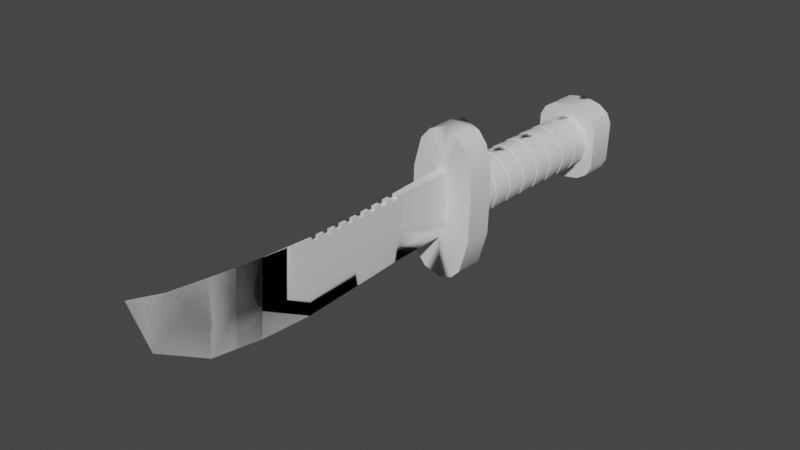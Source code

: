 # Source: Knive.blend  (saved by Blender 2.82.7; exported with 4.5.12 LTS)
import bpy
from mathutils import Matrix  # noqa: F401  (used for matrix-valued properties, if any)

bpy.ops.wm.read_factory_settings(use_empty=True)
scene = bpy.context.scene
scene.name = 'Scene'

# ---- collections
col_collection = bpy.data.collections.new('Collection'); scene.collection.children.link(col_collection)

# ---- materials (node trees are filled in below, after node groups)
mat_handle = bpy.data.materials.new('Handle')
mat_handle.alpha_threshold = 0.0
mat_handle.use_transparent_shadow = False
mat_handle.diffuse_color = (0.06611, 0.1492, 0.0146, 1.0)
mat_handle.line_color = (0.0, 0.0, 0.0, 1.0)
mat_metal = bpy.data.materials.new('Metal')
mat_metal.alpha_threshold = 0.0
mat_metal.use_transparent_shadow = False
mat_metal.diffuse_color = (1.0, 1.0, 1.0, 1.0)
mat_metal.roughness = 0.2413
mat_metal.metallic = 1.0
mat_metal.line_color = (0.0, 0.0, 0.0, 1.0)

# ---- node groups
ng_auto_smooth = bpy.data.node_groups.new('Auto Smooth', 'GeometryNodeTree')
_s = ng_auto_smooth.interface.new_socket(name='Geometry', in_out='OUTPUT', socket_type='NodeSocketGeometry')
_s = ng_auto_smooth.interface.new_socket(name='Geometry', in_out='INPUT', socket_type='NodeSocketGeometry')
_s = ng_auto_smooth.interface.new_socket(name='Angle', in_out='INPUT', socket_type='NodeSocketFloat')
_s.subtype = 'ANGLE'
_s.min_value = 0.0
_s.max_value = 3.142
ng_auto_smooth.is_modifier = True
_N = ng_auto_smooth.nodes; _L = ng_auto_smooth.links
n0 = _N.new('NodeGroupOutput'); n0.name = 'Group Output'; n0.location = (480, -100)
n1 = _N.new('NodeGroupInput'); n1.name = 'Group Input'; n1.location = (-420, -300)
n2 = _N.new('NodeGroupInput'); n2.name = 'Group Input.001'; n2.location = (-60, -100)
n3 = _N.new('GeometryNodeSetShadeSmooth'); n3.name = 'Set Shade Smooth'; n3.location = (120, -100)
n3.domain = 'EDGE'
n4 = _N.new('GeometryNodeSetShadeSmooth'); n4.name = 'Set Shade Smooth.001'; n4.location = (300, -100)
n5 = _N.new('GeometryNodeInputMeshEdgeAngle'); n5.name = 'Edge Angle'; n5.location = (-420, -220)
n6 = _N.new('GeometryNodeInputEdgeSmooth'); n6.name = 'Is Edge Smooth'; n6.location = (-60, -160)
n7 = _N.new('GeometryNodeInputShadeSmooth'); n7.name = 'Is Face Smooth'; n7.location = (-240, -340)
n8 = _N.new('FunctionNodeBooleanMath'); n8.name = 'Boolean Math'; n8.location = (-60, -220)
n9 = _N.new('FunctionNodeCompare'); n9.name = 'Compare'; n9.location = (-240, -180)
n9.operation = 'LESS_EQUAL'
_L.new(n5.outputs[0], n9.inputs[0])
_L.new(n4.outputs[0], n0.inputs[0])
_L.new(n1.outputs[1], n9.inputs[1])
_L.new(n9.outputs[0], n8.inputs[0])
_L.new(n7.outputs[0], n8.inputs[1])
_L.new(n2.outputs[0], n3.inputs[0])
_L.new(n6.outputs[0], n3.inputs[1])
_L.new(n3.outputs[0], n4.inputs[0])
_L.new(n8.outputs[0], n3.inputs[2])
n0.is_active_output = True

# ---- material node trees
mat_handle.use_nodes = True; mat_handle.node_tree.nodes.clear()
_N = mat_handle.node_tree.nodes; _L = mat_handle.node_tree.links
n0 = _N.new('ShaderNodeOutputMaterial'); n0.name = 'Material Output'; n0.location = (300, 300)
n1 = _N.new('ShaderNodeBsdfPrincipled'); n1.name = 'Principled BSDF'; n1.location = (10, 300)
n1.distribution = 'GGX'
n1.subsurface_method = 'BURLEY'
n1.inputs[2].default_value = 0.4
n1.inputs[3].default_value = 1.45
n1.inputs[27].default_value = (0.0, 0.0, 0.0, 1.0)
n1.inputs[28].default_value = 1.0
_L.new(n1.outputs[0], n0.inputs[0])
n0.is_active_output = True
mat_metal.use_nodes = True; mat_metal.node_tree.nodes.clear()
_N = mat_metal.node_tree.nodes; _L = mat_metal.node_tree.links
n0 = _N.new('ShaderNodeOutputMaterial'); n0.name = 'Material Output'; n0.location = (300, 300)
n1 = _N.new('ShaderNodeBsdfPrincipled'); n1.name = 'Principled BSDF'; n1.location = (10, 300)
n1.distribution = 'GGX'
n1.subsurface_method = 'BURLEY'
n1.inputs[2].default_value = 0.4
n1.inputs[3].default_value = 1.45
n1.inputs[27].default_value = (0.0, 0.0, 0.0, 1.0)
n1.inputs[28].default_value = 1.0
_L.new(n1.outputs[0], n0.inputs[0])
n0.is_active_output = True

# ---- world
world_world = bpy.data.worlds.new('World'); scene.world = world_world
world_world.use_nodes = True; world_world.node_tree.nodes.clear()
_N = world_world.node_tree.nodes; _L = world_world.node_tree.links
n0 = _N.new('ShaderNodeOutputWorld'); n0.name = 'World Output'; n0.location = (300, 300)
n1 = _N.new('ShaderNodeBackground'); n1.name = 'Background'; n1.location = (10, 300)
n1.inputs[0].default_value = (0.05088, 0.05088, 0.05088, 1.0)
_L.new(n1.outputs[0], n0.inputs[0])
n0.is_active_output = True
world_world.color = (0.05088, 0.05088, 0.05088)
world_world.use_sun_shadow = False
world_world.sun_shadow_jitter_overblur = 0.0

# ---- meshes
me_cube = bpy.data.meshes.new('Cube')
me_cube.from_pydata([(0.002055, -0.1124, 0.02136), (0.002055, -0.1125, -0.00731), (0.00106, -0.148, 0.01978), (0.00106, -0.1488, -0.009578), (0.0005633, -0.1836, -0.01115), (0.0005633, -0.1824, 0.01975), (0.0, -0.1843, -0.02792), (0.0, -0.1824, 0.01975), (0.0, -0.1126, -0.02288), (0.0, -0.148, 0.01978), (0.0, -0.1492, -0.02552), (0.0, -0.1124, 0.02136), (0.0002815, -0.2177, -0.009505), (0.0002815, -0.2163, 0.02168), (0.0, -0.2184, -0.02644), (0.0, -0.2163, 0.02168), (0.0, -0.2827, 0.008952), (7.712e-05, -0.2765, 0.02784), (0.0, -0.2861, -0.00128), (0.0, -0.2766, 0.02785), (0.0, -0.2906, 0.03144), (0.0, -0.2982, 0.0334), (0.00393, -0.07518, 0.02208), (0.0, -0.07518, -0.02205), (0.0, -0.07518, 0.02208), (0.01067, -0.07518, 0.04557), (0.01036, -0.07518, -0.04652), (0.0, -0.07412, -0.05041), (0.0, -0.07412, 0.05028), (0.01067, -0.05645, 0.04557), (0.01036, -0.05645, -0.04652), (0.0, -0.05751, -0.05041), (0.0, -0.05751, 0.05028), (0.007957, -0.05645, 0.01584), (0.007957, -0.05645, -0.01597), (0.0, -0.05645, -0.01856), (0.0, -0.05645, 0.01834), (0.007957, 0.0559, 0.01584), (0.007957, 0.0559, -0.01597), (0.0, 0.0559, -0.01856), (0.0, 0.0559, 0.01834), (0.01191, 0.0559, 0.02399), (0.01191, 0.0559, -0.02412), (0.0, 0.0559, -0.02628), (0.0, 0.0559, 0.02615), (0.01191, 0.07462, 0.02399), (0.01191, 0.07462, -0.02412), (0.0, 0.07462, -0.02628), (0.0, 0.07462, 0.02615), (0.0, -0.2524, -0.02143), (0.0, -0.2506, 0.02482), (0.0003406, -0.2506, 0.02482), (0.0003406, -0.2518, -0.005156), (0.0008118, -0.1652, 0.01976), (0.0, -0.1667, -0.02672), (0.0, -0.1652, 0.01976), (0.0008118, -0.1662, -0.01036), (0.0006875, -0.1738, 0.01975), (0.0, -0.1755, -0.02732), (0.0, -0.1738, 0.01975), (0.0006875, -0.1749, -0.01076), (0.0009361, -0.1575, -0.009971), (0.0009361, -0.1566, 0.01977), (0.0, -0.1579, -0.02612), (0.0, -0.1566, 0.01977), (0.001558, -0.1302, 0.02057), (0.001558, -0.1306, -0.008444), (0.0, -0.1309, -0.0242), (0.0, -0.1302, 0.02057), (0.001309, -0.1391, 0.02017), (0.0, -0.14, -0.02486), (0.0, -0.1391, 0.02017), (0.001309, -0.1397, -0.009011), (0.001806, -0.1216, -0.007877), (0.001806, -0.1213, 0.02096), (0.0, -0.1218, -0.02354), (0.0, -0.1213, 0.02096), (0.0006221, -0.1783, 0.01975), (0.0, -0.1801, -0.02764), (0.0, -0.1783, 0.01975), (0.0006221, -0.1795, -0.01096), (0.0007497, -0.1705, -0.01056), (0.0007497, -0.1695, 0.01976), (0.0, -0.1711, -0.02702), (0.0, -0.1695, 0.01976), (0.0008739, -0.1609, 0.01977), (0.0, -0.1623, -0.02642), (0.0, -0.1609, 0.01977), (0.0008739, -0.1618, -0.01017), (0.0009982, -0.1531, -0.009774), (0.0009982, -0.1523, 0.01977), (0.0, -0.1536, -0.02582), (0.0, -0.1523, 0.01977), (0.001185, -0.1435, 0.01998), (0.0, -0.1446, -0.02519), (0.0, -0.1435, 0.01998), (0.001185, -0.1442, -0.009295), (0.001433, -0.1352, -0.008728), (0.001433, -0.1346, 0.02037), (0.0, -0.1355, -0.02453), (0.0, -0.1346, 0.02037), (0.001682, -0.1257, 0.02076), (0.0, -0.1263, -0.02387), (0.0, -0.1257, 0.02076), (0.001682, -0.1261, -0.00816), (0.001931, -0.1171, -0.007593), (0.001931, -0.1168, 0.02116), (0.0, -0.1172, -0.02321), (0.0, -0.1168, 0.02116), (0.0006221, -0.1783, 0.01975), (0.0005633, -0.1824, 0.01975), (0.0, -0.1824, 0.01975), (0.0, -0.1783, 0.01975), (0.001185, -0.1435, 0.01998), (0.00106, -0.148, 0.01978), (0.0, -0.148, 0.01978), (0.0, -0.1435, 0.01998), (0.0008739, -0.1609, 0.01977), (0.0008118, -0.1652, 0.01976), (0.0, -0.1609, 0.01977), (0.0, -0.1652, 0.01976), (0.0007497, -0.1695, 0.01976), (0.0006875, -0.1738, 0.01975), (0.0, -0.1695, 0.01976), (0.0, -0.1738, 0.01975), (0.0009982, -0.1523, 0.01977), (0.0009361, -0.1566, 0.01977), (0.0, -0.1523, 0.01977), (0.0, -0.1566, 0.01977), (0.001682, -0.1257, 0.02076), (0.001558, -0.1302, 0.02057), (0.0, -0.1257, 0.02076), (0.0, -0.1302, 0.02057), (0.001433, -0.1346, 0.02037), (0.001309, -0.1391, 0.02017), (0.0, -0.1346, 0.02037), (0.0, -0.1391, 0.02017), (0.001931, -0.1168, 0.02116), (0.001806, -0.1213, 0.02096), (0.0, -0.1168, 0.02116), (0.0, -0.1213, 0.02096), (0.0006221, -0.1783, 0.01765), (0.0005633, -0.1825, 0.01765), (0.0, -0.1823, 0.01765), (0.0, -0.1783, 0.01765), (0.001185, -0.1435, 0.01788), (0.00106, -0.1479, 0.01768), (0.0, -0.1479, 0.01768), (0.0, -0.1435, 0.01788), (0.0008739, -0.1608, 0.01767), (0.0008118, -0.1651, 0.01766), (0.0, -0.1608, 0.01767), (0.0, -0.1651, 0.01766), (0.0007497, -0.1694, 0.01766), (0.0006875, -0.1737, 0.01766), (0.0, -0.1694, 0.01766), (0.0, -0.1737, 0.01766), (0.0009982, -0.1522, 0.01768), (0.0009361, -0.1565, 0.01767), (0.0, -0.1522, 0.01768), (0.0, -0.1565, 0.01767), (0.001682, -0.1257, 0.01867), (0.001558, -0.1301, 0.01847), (0.0, -0.1257, 0.01867), (0.0, -0.1301, 0.01847), (0.001433, -0.1346, 0.01827), (0.001309, -0.139, 0.01807), (0.0, -0.1346, 0.01827), (0.0, -0.139, 0.01807), (0.001931, -0.1168, 0.01906), (0.001806, -0.1212, 0.01886), (0.0, -0.1168, 0.01906), (0.0, -0.1212, 0.01886), (0.002055, -0.1125, 0.007023), (0.0, -0.1125, -0.0007596), (0.00393, -0.07518, 1.912e-05), (0.0, -0.07518, 1.912e-05), (0.02172, -0.07518, -6.625e-05), (0.0, -0.07518, -6.625e-05), (0.02172, -0.05645, -6.625e-05), (0.0, -0.05645, -6.625e-05), (0.01697, -0.05645, -6.625e-05), (0.0, -0.05645, -6.625e-05), (0.01697, 0.0559, -6.625e-05), (0.0, 0.0559, -6.625e-05), (0.0216, 0.0559, -6.625e-05), (0.0, 0.0559, -6.625e-05), (0.0216, 0.07462, -6.625e-05), (0.0, 0.07462, -6.625e-05), (0.01067, -0.06581, 0.04557), (0.0, -0.06581, 0.05028), (0.0, -0.06581, -0.05041), (0.01036, -0.06581, -0.04652), (0.0, -0.06581, -6.625e-05), (0.02172, -0.06581, -6.625e-05), (0.002055, -0.1124, 0.01419), (0.0, -0.1125, 0.0103), (0.00393, -0.07518, 0.01105), (0.0, -0.07518, 0.01105), (0.02172, -0.07518, 0.01866), (0.02172, -0.05645, 0.01866), (0.01453, -0.05645, 0.009165), (0.0, -0.05645, 0.009296), (0.01453, 0.0559, 0.009165), (0.0, 0.0559, 0.009296), (0.0216, 0.0559, 0.01304), (0.0, 0.0559, 0.01304), (0.0216, 0.07462, 0.01304), (0.0, 0.07462, 0.01304), (0.02172, -0.06581, 0.01866), (0.0, -0.06581, 0.01866), (0.002055, -0.1125, -0.0001433), (0.0, -0.1126, -0.01182), (0.00393, -0.07518, -0.008204), (0.0, -0.07518, -0.01101), (0.02172, -0.07518, -0.01879), (0.0, -0.07518, -0.01879), (0.02172, -0.05645, -0.01879), (0.01453, -0.05645, -0.009297), (0.0, -0.05645, -0.009294), (0.01453, 0.0559, -0.009297), (0.0, 0.0559, -0.009429), (0.0216, 0.0559, -0.01317), (0.0, 0.0559, -0.01317), (0.0216, 0.07462, -0.01317), (0.0, 0.07462, -0.01317), (0.0, -0.06581, -0.01879), (0.02172, -0.06581, -0.01879), (0.0, -0.0002775, 0.01834), (0.0, -0.0002775, -0.01856), (0.007957, -0.0002775, 0.01584), (0.007957, -0.0002775, -0.01597), (0.01697, -0.0002775, -6.625e-05), (0.0, -0.0002775, -6.625e-05), (0.01453, -0.0002775, 0.009165), (0.0, -0.0002775, 0.009296), (0.0, -0.0002775, -0.009429), (0.01453, -0.0002775, -0.009297), (0.0, -0.02836, -0.01856), (0.007957, -0.02836, -0.01597), (0.0, -0.02836, 0.01834), (0.007957, -0.02836, 0.01584), (0.01697, -0.02836, -6.625e-05), (0.0, -0.02836, -6.625e-05), (0.01453, -0.02836, 0.009165), (0.0, -0.02836, 0.009296), (0.0, -0.02836, -0.009429), (0.01453, -0.02836, -0.009297), (0.0, 0.02781, 0.01834), (0.007957, 0.02781, 0.01584), (0.01697, 0.02781, -6.625e-05), (0.0, 0.02781, -6.625e-05), (0.01453, 0.02781, 0.009165), (0.0, 0.02781, 0.009296), (0.0, 0.02781, -0.009429), (0.01453, 0.02781, -0.009297), (0.0, 0.02781, -0.01856), (0.007957, 0.02781, -0.01597), (0.0, 0.06526, -0.02628), (0.01191, 0.06526, -0.02412), (0.01191, 0.06526, 0.02399), (0.0, 0.06526, 0.02615), (0.0, 0.06526, -6.625e-05), (0.0216, 0.06526, -6.625e-05), (0.0216, 0.06526, 0.01304), (0.0, 0.06526, 0.01304), (0.0, 0.06526, -0.01317), (0.0216, 0.06526, -0.01317), (0.003542, -0.05645, 0.01819), (0.003542, 0.0559, 0.01819), (0.003542, 0.02781, 0.01819), (0.003542, -0.0002775, 0.01819), (0.003542, -0.02836, 0.01819), (0.003542, -0.05645, -0.01837), (0.003542, 0.0559, -0.01837), (0.003542, 0.02781, -0.01837), (0.003542, -0.0002775, -0.01837), (0.003542, -0.02836, -0.01837), (0.0, -0.04241, -0.01856), (0.007957, -0.04241, -0.01597), (0.0, -0.04241, 0.01834), (0.007957, -0.04241, 0.01584), (0.01697, -0.04241, -6.625e-05), (0.0, -0.04241, -6.625e-05), (0.01453, -0.04241, 0.009165), (0.0, -0.04241, 0.009296), (0.0, -0.04241, -0.009361), (0.01453, -0.04241, -0.009297), (0.003542, -0.04241, 0.01819), (0.003542, -0.04241, -0.01837), (0.0, -0.01432, 0.01834), (0.007957, -0.01432, 0.01584), (0.01697, -0.01432, -6.625e-05), (0.0, -0.01432, -6.625e-05), (0.01453, -0.01432, 0.009165), (0.0, -0.01432, 0.009296), (0.0, -0.01432, -0.009429), (0.01453, -0.01432, -0.009297), (0.0, -0.01432, -0.01856), (0.007957, -0.01432, -0.01597), (0.003542, -0.01432, 0.01819), (0.003542, -0.01432, -0.01837), (0.0, 0.0139, -0.01856), (0.007957, 0.0139, -0.01597), (0.0, 0.0139, 0.01834), (0.007957, 0.0139, 0.01584), (0.01697, 0.0139, -6.625e-05), (0.0, 0.0139, -6.625e-05), (0.01453, 0.0139, 0.009165), (0.0, 0.0139, 0.009296), (0.0, 0.0139, -0.009429), (0.01453, 0.0139, -0.009297), (0.003542, 0.0139, 0.01819), (0.003542, 0.0139, -0.01837), (0.0, 0.04185, 0.01834), (0.007957, 0.04185, 0.01584), (0.01697, 0.04185, -6.625e-05), (0.0, 0.04185, -6.625e-05), (0.01453, 0.04185, 0.009165), (0.0, 0.04185, 0.009296), (0.0, 0.04185, -0.009429), (0.01453, 0.04185, -0.009297), (0.0, 0.04185, -0.01856), (0.007957, 0.04185, -0.01597), (0.003542, 0.04185, 0.01819), (0.003542, 0.04185, -0.01837), (0.0, 0.03483, -0.01856), (0.007957, 0.03483, -0.01597), (0.0, 0.03483, 0.01834), (0.007957, 0.03483, 0.01584), (0.01697, 0.03483, -6.625e-05), (0.0, 0.03483, -6.625e-05), (0.01453, 0.03483, 0.009165), (0.0, 0.03483, 0.009296), (0.0, 0.03483, -0.009429), (0.01453, 0.03483, -0.009297), (0.003542, 0.03483, 0.01819), (0.003542, 0.03483, -0.01837), (0.0, 0.04888, 0.01834), (0.007957, 0.04888, 0.01584), (0.01697, 0.04888, -6.625e-05), (0.0, 0.04888, -6.625e-05), (0.01453, 0.04888, 0.009165), (0.0, 0.04888, 0.009296), (0.0, 0.04888, -0.009429), (0.01453, 0.04888, -0.009297), (0.003542, 0.04888, 0.01819), (0.003542, 0.04888, -0.01837), (0.0, 0.04888, -0.01856), (0.007957, 0.04888, -0.01597), (0.0, 0.02086, 0.01834), (0.007957, 0.02086, 0.01584), (0.01697, 0.02086, -6.625e-05), (0.0, 0.02086, -6.625e-05), (0.01453, 0.02086, 0.009165), (0.0, 0.02086, 0.009296), (0.0, 0.02086, -0.009429), (0.01453, 0.02086, -0.009297), (0.003542, 0.02086, 0.01819), (0.003542, 0.02086, -0.01837), (0.0, 0.02086, -0.01856), (0.007957, 0.02086, -0.01597), (0.0, 0.006813, -0.01856), (0.007957, 0.006813, -0.01597), (0.0, 0.006813, 0.01834), (0.007957, 0.006813, 0.01584), (0.01697, 0.006813, -6.625e-05), (0.0, 0.006813, -6.625e-05), (0.01453, 0.006813, 0.009165), (0.0, 0.006813, 0.009296), (0.0, 0.006813, -0.009429), (0.01453, 0.006813, -0.009297), (0.003542, 0.006813, 0.01819), (0.003542, 0.006813, -0.01837), (0.0, -0.007299, 0.01834), (0.007957, -0.007299, 0.01584), (0.01697, -0.007299, -6.625e-05), (0.0, -0.007299, -6.625e-05), (0.01453, -0.007299, 0.009165), (0.0, -0.007299, 0.009296), (0.0, -0.007299, -0.009429), (0.01453, -0.007299, -0.009297), (0.003542, -0.007299, 0.01819), (0.003542, -0.007299, -0.01837), (0.0, -0.007299, -0.01856), (0.007957, -0.007299, -0.01597), (0.0, -0.02134, -0.01856), (0.007957, -0.02134, -0.01597), (0.0, -0.02134, 0.01834), (0.007957, -0.02134, 0.01584), (0.01697, -0.02134, -6.625e-05), (0.0, -0.02134, -6.625e-05), (0.01453, -0.02134, 0.009165), (0.0, -0.02134, 0.009296), (0.0, -0.02134, -0.009429), (0.01453, -0.02134, -0.009297), (0.003542, -0.02134, 0.01819), (0.003542, -0.02134, -0.01837), (0.0, -0.03539, 0.01834), (0.007957, -0.03539, 0.01584), (0.01697, -0.03539, -6.625e-05), (0.0, -0.03539, -6.625e-05), (0.01453, -0.03539, 0.009165), (0.0, -0.03539, 0.009296), (0.0, -0.03539, -0.009395), (0.01453, -0.03539, -0.009297), (0.003542, -0.03539, 0.01819), (0.003542, -0.03539, -0.01837), (0.0, -0.03539, -0.01856), (0.007957, -0.03539, -0.01597), (0.0, -0.04943, -0.01856), (0.007957, -0.04943, -0.01597), (0.0, -0.04943, 0.01834), (0.007957, -0.04943, 0.01584), (0.01697, -0.04943, -6.625e-05), (0.0, -0.04943, -6.625e-05), (0.01453, -0.04943, 0.009165), (0.0, -0.04943, 0.009296), (0.0, -0.04943, -0.009327), (0.01453, -0.04943, -0.009297), (0.003542, -0.04943, 0.01819), (0.003542, -0.04943, -0.01837), (0.01425, 0.0558, -0.008753), (0.007877, 0.05576, -0.01523), (0.003595, 0.05594, 0.01794), (0.007876, 0.05593, 0.01565), (0.003595, 0.05575, -0.01756), (0.0, 0.05575, -0.01775), (0.0, 0.0558, -0.00888), (0.0, 0.04893, 0.01804), (0.0, 0.05594, 0.01808), (0.007877, 0.04892, 0.01562), (0.01425, 0.05589, 0.009174), (0.01662, 0.05585, 0.0002104), (0.0, 0.0559, 0.009301), (0.0, 0.05585, 0.0002106), (0.01662, 0.04883, 0.0001735), (0.0, 0.04883, 0.0001737), (0.01425, 0.04888, 0.009137), (0.0, 0.04888, 0.009264), (0.0, 0.04878, -0.008917), (0.01425, 0.04878, -0.00879), (0.0, -0.007192, 0.01775), (0.0, -0.0001769, 0.01779), (0.00788, -0.007206, 0.01532), (0.00788, -0.0001906, 0.01536), (0.01663, -0.00729, -0.0001222), (0.01663, -0.0002748, -8.523e-05), (0.0, -0.007289, -0.000122), (0.0, -0.0002738, -8.505e-05), (0.01426, -0.007241, 0.008841), (0.01426, -0.0002261, 0.008878), (0.0, -0.00724, 0.008968), (0.0, -0.0002245, 0.009005), (0.0, -0.007338, -0.009212), (0.0, -0.0003231, -0.009176), (0.01426, -0.007338, -0.009085), (0.01426, -0.0003232, -0.009048), (0.0, -0.0003711, -0.01804), (0.00788, -0.000358, -0.01553), (0.003598, -0.0003704, -0.01786), (0.003598, -0.0001779, 0.01765), (0.0, -0.03525, 0.0176), (0.0, -0.02824, 0.01764), (0.007882, -0.03527, 0.01517), (0.007881, -0.02825, 0.01521), (0.01663, -0.03535, -0.00027), (0.01663, -0.02834, -0.0002331), (0.0, -0.03535, -0.0002698), (0.0, -0.02833, -0.0002329), (0.01426, -0.0353, 0.008693), (0.01426, -0.02829, 0.00873), (0.0, -0.0353, 0.008821), (0.0, -0.02828, 0.008858), (0.0, -0.0354, -0.009328), (0.0, -0.02838, -0.009323), (0.01426, -0.0354, -0.009233), (0.01426, -0.02838, -0.009196), (0.003599, -0.02824, 0.0175), (0.0036, -0.02843, -0.01801), (0.007881, -0.02842, -0.01568), (0.0, -0.02843, -0.01819), (0.0, 0.02094, 0.0179), (0.0, 0.02788, 0.01793), (0.007878, 0.02092, 0.01547), (0.007878, 0.02787, 0.01551), (0.01663, 0.02084, 2.601e-05), (0.01663, 0.02779, 6.261e-05), (0.0, 0.02084, 2.619e-05), (0.0, 0.02779, 6.279e-05), (0.01425, 0.02089, 0.008989), (0.01425, 0.02783, 0.009026), (0.0, 0.02089, 0.009117), (0.0, 0.02784, 0.009153), (0.0, 0.02079, -0.009064), (0.0, 0.02774, -0.009028), (0.01425, 0.02079, -0.008937), (0.01425, 0.02774, -0.0089), (0.0, 0.02769, -0.0179), (0.007878, 0.0277, -0.01538), (0.003596, 0.02769, -0.01771), (0.003596, 0.02788, 0.01779), (0.003598, -0.007193, 0.01761), (0.003597, 0.02094, 0.01776), (0.003595, 0.04893, 0.0179), (0.0036, -0.03525, 0.01746), (0.003598, -0.007385, -0.0179), (0.003597, 0.02074, -0.01775), (0.003595, 0.04874, -0.0176), (0.0036, -0.03545, -0.01804), (0.0, -0.04928, 0.01753), (0.0, -0.04227, 0.01756), (0.007882, -0.0493, 0.0151), (0.007882, -0.04228, 0.01514), (0.01663, -0.04938, -0.000344), (0.01663, -0.04237, -0.000307), (0.0, -0.04938, -0.0003438), (0.0, -0.04236, -0.0003068), (0.01426, -0.04933, 0.008619), (0.01426, -0.04232, 0.008656), (0.0, -0.04933, 0.008747), (0.0, -0.04232, 0.008784), (0.0, -0.04943, -0.009336), (0.0, -0.04241, -0.009332), (0.01426, -0.04943, -0.009307), (0.01426, -0.04241, -0.00927), (0.0036, -0.04928, 0.01739), (0.0036, -0.04227, 0.01742), (0.003601, -0.04948, -0.01812), (0.0036, -0.04246, -0.01808), (0.007882, -0.04245, -0.01575), (0.0, -0.04246, -0.01826), (0.0, -0.02122, 0.01767), (0.0, -0.01421, 0.01771), (0.007881, -0.02124, 0.01525), (0.00788, -0.01422, 0.01528), (0.01663, -0.02132, -0.0001961), (0.01663, -0.0143, -0.0001592), (0.0, -0.02132, -0.0001959), (0.0, -0.0143, -0.000159), (0.01426, -0.02127, 0.008767), (0.01426, -0.01426, 0.008804), (0.0, -0.02127, 0.008895), (0.0, -0.01425, 0.008931), (0.0, -0.02137, -0.009286), (0.0, -0.01435, -0.009249), (0.01426, -0.02137, -0.009159), (0.01426, -0.01435, -0.009122), (0.003599, -0.02122, 0.01753), (0.003598, -0.01421, 0.01757), (0.003599, -0.02142, -0.01797), (0.003599, -0.0144, -0.01793), (0.007881, -0.01439, -0.0156), (0.0, -0.0144, -0.01812), (0.0, 0.006907, 0.01782), (0.0, 0.01399, 0.01786), (0.007879, 0.006893, 0.0154), (0.007879, 0.01398, 0.01543), (0.01663, 0.006809, -4.791e-05), (0.01663, 0.01389, -1.059e-05), (0.0, 0.00681, -4.773e-05), (0.0, 0.01389, -1.04e-05), (0.01426, 0.006858, 0.008915), (0.01425, 0.01394, 0.008952), (0.0, 0.006859, 0.009043), (0.0, 0.01394, 0.00908), (0.0, 0.006761, -0.009138), (0.0, 0.01384, -0.009101), (0.01426, 0.006761, -0.009011), (0.01426, 0.01384, -0.008974), (0.003597, 0.006906, 0.01768), (0.003597, 0.01399, 0.01772), (0.003598, 0.006713, -0.01782), (0.003597, 0.0138, -0.01778), (0.007879, 0.01381, -0.01545), (0.0, 0.0138, -0.01797), (0.0, 0.0349, 0.01797), (0.0, 0.04191, 0.01801), (0.007878, 0.03488, 0.01554), (0.007877, 0.0419, 0.01558), (0.01662, 0.0348, 9.957e-05), (0.01662, 0.04182, 0.0001365), (0.0, 0.0348, 9.975e-05), (0.0, 0.04182, 0.0001367), (0.01425, 0.03485, 0.009063), (0.01425, 0.04186, 0.0091), (0.0, 0.03485, 0.00919), (0.0, 0.04187, 0.009227), (0.0, 0.03475, -0.008991), (0.0, 0.04177, -0.008954), (0.01425, 0.03475, -0.008863), (0.01425, 0.04177, -0.008827), (0.003596, 0.0349, 0.01783), (0.003595, 0.04191, 0.01787), (0.003596, 0.03471, -0.01767), (0.003596, 0.04172, -0.01764), (0.007878, 0.04173, -0.01531), (0.0, 0.04172, -0.01782), (0.0, 0.0347, -0.01786), (0.007878, 0.03472, -0.01534), (0.0, 0.04873, -0.01778), (0.007877, 0.04875, -0.01527), (0.0, 0.02074, -0.01793), (0.007879, 0.02076, -0.01542), (0.0, 0.006713, -0.01801), (0.007879, 0.006726, -0.01549), (0.0, -0.007386, -0.01808), (0.00788, -0.007373, -0.01557), (0.0, -0.02142, -0.01815), (0.007881, -0.0214, -0.01564), (0.0, -0.03545, -0.01823), (0.007882, -0.03543, -0.01571), (0.0, -0.04948, -0.0183), (0.007883, -0.04946, -0.01579), (0.005413, 0.0559, 0.02531), (0.005377, 0.0559, -0.02545), (0.005413, 0.07462, 0.02531), (0.005377, 0.07462, -0.02545), (0.01036, 0.07462, -6.625e-05), (0.009865, 0.07462, 0.01304), (0.00907, 0.07462, -0.01317), (0.005413, 0.06526, 0.02531), (0.005377, 0.06526, -0.02545), (0.002055, -0.1125, -0.003727), (0.00393, -0.07518, -0.01302), (0.01634, -0.07518, -0.0401), (0.01634, -0.05645, -0.0401), (0.01124, -0.05645, -0.01263), (0.0, -0.05645, -0.01393), (0.01124, 0.0559, -0.01263), (0.0, 0.0559, -0.014), (0.01847, 0.0559, -0.01966), (0.0, 0.0559, -0.01973), (0.01847, 0.07462, -0.01966), (0.0, 0.07462, -0.01973), (0.0, -0.05645, -6.625e-05), (0.01701, -0.06581, 0.03821), (0.002055, -0.1124, 0.01777), (0.00393, -0.07518, 0.01657), (0.01701, -0.07518, 0.03821), (0.01701, -0.05645, 0.03821), (0.01124, -0.05645, 0.0125), (0.0, -0.05645, 0.01382), (0.01124, 0.0559, 0.0125), (0.0, 0.0559, 0.01382), (0.01847, 0.0559, 0.01953), (0.0, 0.0559, 0.01959), (0.01847, 0.07462, 0.01953), (0.0, 0.07462, 0.01959), (0.01634, -0.06581, -0.0401), (0.0, -0.0002775, -0.014), (0.01124, -0.0002775, 0.0125), (0.01124, -0.0002775, -0.01263), (0.0, -0.0002775, 0.01382), (0.0, -0.02836, 0.01382), (0.01124, -0.02836, -0.01263), (0.01124, -0.02836, 0.0125), (0.0, -0.02836, -0.014), (0.0, 0.02781, -0.014), (0.01124, 0.02781, 0.0125), (0.01124, 0.02781, -0.01263), (0.0, 0.02781, 0.01382), (0.0, 0.06526, -0.01973), (0.01847, 0.06526, 0.01953), (0.0, 0.06526, 0.01959), (0.01847, 0.06526, -0.01966), (0.0, -0.04241, -0.01396), (0.01124, -0.04241, 0.0125), (0.01124, -0.04241, -0.01263), (0.0, -0.04241, 0.01382), (0.0, -0.01432, 0.01382), (0.01124, -0.01432, -0.01263), (0.01124, -0.01432, 0.0125), (0.0, -0.01432, -0.014), (0.0, 0.0139, 0.01382), (0.01124, 0.0139, -0.01263), (0.01124, 0.0139, 0.0125), (0.0, 0.0139, -0.014), (0.0, 0.04185, -0.014), (0.01124, 0.04185, 0.0125), (0.01124, 0.04185, -0.01263), (0.0, 0.04185, 0.01382), (0.0, 0.03483, 0.01382), (0.01124, 0.03483, -0.01263), (0.01124, 0.03483, 0.0125), (0.0, 0.03483, -0.014), (0.0, 0.04888, -0.014), (0.01124, 0.04888, 0.0125), (0.01124, 0.04888, -0.01263), (0.0, 0.04888, 0.01382), (0.0, 0.02086, 0.01382), (0.01124, 0.02086, -0.01263), (0.01124, 0.02086, 0.0125), (0.0, 0.02086, -0.014), (0.0, 0.006813, -0.014), (0.01124, 0.006813, 0.0125), (0.01124, 0.006813, -0.01263), (0.0, 0.006813, 0.01382), (0.0, -0.007299, 0.01382), (0.01124, -0.007299, -0.01263), (0.01124, -0.007299, 0.0125), (0.0, -0.007299, -0.014), (0.0, -0.02134, -0.014), (0.01124, -0.02134, 0.0125), (0.01124, -0.02134, -0.01263), (0.0, -0.02134, 0.01382), (0.0, -0.03539, -0.01398), (0.01124, -0.03539, 0.0125), (0.01124, -0.03539, -0.01263), (0.0, -0.03539, 0.01382), (0.0, -0.04943, 0.01382), (0.01124, -0.04943, -0.01263), (0.01124, -0.04943, 0.0125), (0.0, -0.04943, -0.01394), (0.01106, 0.05578, -0.01199), (0.0, 0.05577, -0.01331), (0.01106, 0.05591, 0.01241), (0.0, 0.05592, 0.01369), (0.0, -0.0003471, -0.01361), (0.01107, -0.0002083, 0.01212), (0.01107, -0.0003406, -0.01229), (0.0, -0.0002007, 0.0134), (0.0, -0.02826, 0.01325), (0.01107, -0.0284, -0.01244), (0.01107, -0.02827, 0.01197), (0.0, -0.02841, -0.01376), (0.0, 0.02771, -0.01346), (0.01107, 0.02785, 0.01227), (0.01107, 0.02772, -0.01214), (0.0, 0.02786, 0.01354), (0.0, -0.04244, -0.0138), (0.01107, -0.0423, 0.0119), (0.01107, -0.04243, -0.01251), (0.0, -0.04229, 0.01317), (0.0, -0.01423, 0.01332), (0.01107, -0.01437, -0.01236), (0.01107, -0.01424, 0.01204), (0.0, -0.01438, -0.01368), (0.0, 0.01397, 0.01347), (0.01107, 0.01383, -0.01221), (0.01107, 0.01396, 0.01219), (0.0, 0.01382, -0.01353), (0.0, 0.04174, -0.01339), (0.01107, 0.04188, 0.01234), (0.01107, 0.04175, -0.01207), (0.0, 0.04189, 0.01362), (0.0, 0.03487, 0.01358), (0.01107, 0.03473, -0.0121), (0.01107, 0.03487, 0.0123), (0.0, 0.03473, -0.01342), (0.0, 0.04876, -0.01335), (0.01106, 0.0489, 0.01238), (0.01107, 0.04877, -0.01203), (0.0, 0.04891, 0.01365), (0.0, 0.02091, 0.01351), (0.01107, 0.02077, -0.01218), (0.01107, 0.02091, 0.01223), (0.0, 0.02077, -0.0135), (0.0, 0.006737, -0.01357), (0.01107, 0.006876, 0.01216), (0.01107, 0.006743, -0.01225), (0.0, 0.006883, 0.01343), (0.0, -0.007216, 0.01336), (0.01107, -0.007356, -0.01233), (0.01107, -0.007223, 0.01208), (0.0, -0.007362, -0.01365), (0.0, -0.02139, -0.01372), (0.01107, -0.02125, 0.01201), (0.01107, -0.02139, -0.0124), (0.0, -0.02125, 0.01328), (0.0, -0.03542, -0.01378), (0.01107, -0.03528, 0.01193), (0.01107, -0.03542, -0.01247), (0.0, -0.03528, 0.01321), (0.0, -0.04931, 0.01314), (0.01107, -0.04945, -0.01255), (0.01107, -0.04931, 0.01186), (0.0, -0.04945, -0.01382), (0.008048, 0.07462, -0.01934), (0.008293, 0.07462, 0.0192)], [], [(78, 80, 4, 6), (50, 49, 18, 19), (94, 96, 3, 10), (623, 1, 23, 624), (6, 4, 12, 14), (142, 4, 80, 141), (82, 84, 123, 121), (5, 7, 15, 13), (7, 6, 14, 15), (4, 142, 5, 13, 12), (16, 17, 20), (52, 51, 17, 16), (49, 52, 16, 18), (51, 50, 19, 17), (18, 16, 20, 21), (17, 19, 21, 20), (19, 18, 21), (196, 11, 24, 198), (1, 8, 23), (11, 0, 22, 24), (190, 189, 29, 32), (24, 22, 25, 28), (23, 27, 26), (624, 23, 26, 625), (30, 31, 35, 273, 34), (192, 191, 31, 30), (649, 192, 30, 626), (210, 190, 32, 36), (710, 412, 510, 774), (626, 30, 34, 627), (32, 29, 33, 268, 36), (274, 39, 43, 615), (652, 237, 457, 720), (677, 302, 575, 741), (283, 286, 523, 517), (622, 258, 47, 617), (629, 38, 42, 631), (644, 40, 44, 646), (269, 37, 41, 614), (779, 616, 45), (665, 259, 46, 633), (664, 261, 48, 648), (621, 260, 45, 616), (13, 15, 50, 51), (14, 12, 52, 49), (12, 13, 51, 52), (15, 14, 49, 50), (55, 53, 118, 120), (86, 88, 56, 54), (60, 81, 153, 154), (83, 81, 60, 58), (91, 89, 61, 63), (76, 74, 138, 140), (97, 165, 166, 72), (102, 104, 66, 67), (101, 103, 131, 129), (99, 97, 72, 70), (107, 105, 73, 75), (88, 149, 150, 56), (60, 154, 57, 77, 141, 80), (57, 59, 79, 77), (58, 60, 80, 78), (59, 58, 78, 79), (55, 54, 83, 84), (54, 56, 81, 83), (53, 55, 84, 82), (56, 150, 53, 82, 153, 81), (64, 63, 86, 87), (63, 61, 88, 86), (62, 64, 87, 85), (61, 158, 62, 85, 149, 88), (3, 146, 2, 90, 157, 89), (2, 9, 92, 90), (10, 3, 89, 91), (9, 10, 91, 92), (69, 71, 95, 93), (72, 166, 69, 93, 145, 96), (70, 72, 96, 94), (67, 66, 97, 99), (66, 162, 65, 98, 165, 97), (65, 68, 100, 98), (75, 73, 104, 102), (73, 170, 74, 101, 161, 104), (74, 76, 103, 101), (0, 11, 108, 106), (623, 211, 173, 195, 637), (8, 1, 105, 107), (140, 138, 170, 172), (120, 118, 150, 152), (89, 157, 158, 61), (136, 134, 166, 168), (90, 92, 127, 125), (7, 5, 110, 111), (106, 108, 139, 137), (71, 69, 134, 136), (64, 62, 126, 128), (98, 100, 135, 133), (77, 79, 112, 109), (104, 161, 162, 66), (145, 146, 3, 96), (59, 57, 122, 124), (85, 87, 119, 117), (93, 95, 116, 113), (68, 65, 130, 132), (9, 2, 114, 115), (141, 144, 143, 142), (145, 148, 147, 146), (149, 151, 152, 150), (153, 155, 156, 154), (157, 159, 160, 158), (161, 163, 164, 162), (165, 167, 168, 166), (169, 171, 172, 170), (109, 112, 144, 141), (124, 122, 154, 156), (121, 123, 155, 153), (117, 119, 151, 149), (125, 127, 159, 157), (128, 126, 158, 160), (111, 110, 142, 143), (113, 116, 148, 145), (105, 169, 170, 73), (133, 135, 167, 165), (129, 131, 163, 161), (132, 130, 162, 164), (115, 114, 146, 147), (137, 139, 171, 169), (266, 262, 188, 225), (264, 263, 187, 207), (620, 618, 187, 224), (221, 184, 186, 223), (203, 183, 185, 205), (232, 234, 451, 447), (628, 635, 182, 219), (200, 179, 181, 201), (309, 307, 561, 565), (226, 193, 180, 35), (209, 194, 179, 200), (197, 175, 177, 199), (212, 174, 176, 214), (214, 176, 178, 216), (195, 173, 175, 197), (199, 177, 194, 209), (216, 178, 193, 226), (24, 28, 190, 210), (625, 26, 192, 649), (26, 27, 191, 192), (28, 25, 189, 190), (178, 24, 210, 193), (639, 199, 209, 636), (637, 195, 197, 638), (638, 197, 199, 639), (636, 209, 200, 640), (640, 200, 201, 641), (667, 281, 513, 731), (643, 203, 205, 645), (663, 264, 207, 647), (262, 265, 208, 188), (618, 619, 207, 187), (184, 204, 206, 186), (635, 642, 202, 182), (233, 236, 455, 449), (193, 210, 36, 180), (174, 196, 198, 176), (176, 198, 24, 178), (177, 215, 227, 194), (27, 216, 226, 191), (23, 214, 216, 27), (8, 212, 214, 23), (191, 226, 35, 31), (676, 305, 557, 740), (630, 221, 223, 632), (778, 620, 224, 633), (662, 266, 225, 634), (263, 267, 224, 187), (183, 220, 222, 185), (327, 337, 594, 599), (179, 217, 218, 181), (194, 227, 217, 179), (175, 213, 215, 177), (173, 211, 213, 175), (285, 283, 517, 521), (651, 230, 445, 719), (307, 310, 567, 561), (328, 336, 592, 576), (666, 278, 531, 730), (235, 233, 449, 453), (306, 308, 563, 559), (330, 335, 590, 580), (287, 282, 515, 525), (650, 229, 458, 718), (675, 311, 569, 739), (685, 334, 588, 749), (288, 280, 511, 527), (237, 232, 447, 457), (352, 357, 496, 486), (302, 313, 573, 575), (331, 333, 586, 582), (289, 279, 530, 529), (693, 356, 494, 757), (305, 312, 571, 557), (684, 332, 584, 748), (353, 355, 492, 488), (674, 309, 565, 738), (661, 253, 493, 729), (334, 331, 582, 588), (692, 354, 490, 756), (312, 304, 555, 571), (270, 248, 483, 501), (376, 381, 456, 446), (332, 330, 580, 584), (185, 222, 267, 263), (632, 223, 266, 662), (186, 206, 265, 262), (645, 205, 264, 663), (205, 185, 263, 264), (223, 186, 262, 266), (614, 41, 260, 621), (646, 44, 261, 664), (631, 42, 259, 665), (615, 43, 258, 622), (356, 353, 488, 494), (313, 303, 574, 573), (275, 257, 499, 500), (701, 380, 454, 765), (683, 327, 599, 747), (354, 352, 486, 490), (204, 184, 435, 434), (660, 255, 497, 728), (377, 379, 452, 448), (337, 326, 598, 594), (691, 361, 603, 755), (183, 203, 432, 433), (250, 252, 491, 487), (700, 378, 450, 764), (336, 329, 578, 592), (709, 398, 462, 773), (359, 360, 602, 507), (630, 39, 427, 715), (251, 254, 495, 489), (380, 377, 448, 454), (682, 328, 576, 746), (406, 399, 464, 505), (358, 351, 484, 503), (39, 274, 426, 427), (659, 249, 485, 727), (378, 376, 446, 450), (407, 408, 610, 509), (690, 350, 482, 754), (37, 269, 424, 425), (253, 251, 489, 493), (699, 385, 607, 763), (708, 409, 611, 772), (350, 358, 503, 482), (629, 220, 422, 714), (658, 256, 498, 726), (383, 384, 606, 506), (402, 400, 466, 470), (361, 359, 507, 603), (255, 250, 487, 497), (382, 375, 444, 502), (404, 401, 468, 474), (698, 374, 442, 762), (707, 402, 470, 771), (374, 382, 502, 442), (401, 403, 472, 468), (385, 383, 506, 607), (644, 204, 434, 717), (706, 404, 474, 770), (643, 37, 425, 716), (400, 405, 476, 466), (398, 406, 505, 462), (297, 292, 537, 547), (238, 277, 479, 481), (409, 407, 509, 611), (673, 298, 553, 737), (229, 276, 460, 458), (661, 248, 328, 682), (270, 249, 329, 336), (275, 256, 326, 337), (660, 257, 327, 683), (252, 250, 330, 332), (254, 251, 331, 334), (659, 252, 332, 684), (251, 253, 333, 331), (658, 254, 334, 685), (250, 255, 335, 330), (248, 270, 336, 328), (257, 275, 337, 327), (323, 325, 347, 349), (314, 324, 346, 338), (316, 321, 345, 340), (678, 320, 344, 686), (317, 319, 343, 341), (679, 318, 342, 687), (320, 317, 341, 344), (318, 316, 340, 342), (680, 323, 349, 688), (325, 322, 348, 347), (324, 315, 339, 346), (681, 314, 338, 689), (303, 313, 359, 361), (304, 312, 358, 350), (674, 304, 350, 690), (312, 305, 351, 358), (313, 302, 360, 359), (675, 303, 361, 691), (308, 306, 352, 354), (310, 307, 353, 356), (676, 308, 354, 692), (307, 309, 355, 353), (677, 310, 356, 693), (306, 311, 357, 352), (232, 237, 371, 366), (650, 236, 370, 694), (233, 235, 369, 367), (651, 234, 368, 695), (236, 233, 367, 370), (234, 232, 366, 368), (652, 231, 363, 696), (276, 229, 362, 373), (271, 230, 365, 372), (653, 228, 364, 697), (228, 271, 372, 364), (231, 276, 373, 363), (299, 301, 383, 385), (290, 300, 382, 374), (670, 290, 374, 698), (300, 291, 375, 382), (301, 298, 384, 383), (671, 299, 385, 699), (294, 292, 376, 378), (296, 293, 377, 380), (672, 294, 378, 700), (293, 295, 379, 377), (673, 296, 380, 701), (292, 297, 381, 376), (242, 247, 395, 390), (657, 246, 394, 702), (243, 245, 393, 391), (656, 244, 392, 703), (246, 243, 391, 394), (244, 242, 390, 392), (655, 239, 387, 704), (277, 238, 386, 397), (272, 241, 389, 396), (654, 240, 388, 705), (240, 272, 396, 388), (239, 277, 397, 387), (279, 289, 407, 409), (280, 288, 406, 398), (282, 287, 405, 400), (666, 286, 404, 706), (283, 285, 403, 401), (667, 284, 402, 707), (286, 283, 401, 404), (284, 282, 400, 402), (668, 279, 409, 708), (289, 278, 408, 407), (288, 281, 399, 406), (669, 280, 398, 709), (642, 36, 412, 710), (268, 33, 413, 420), (273, 35, 410, 421), (627, 34, 411, 711), (201, 181, 414, 416), (219, 182, 415, 418), (641, 201, 416, 712), (182, 202, 417, 415), (628, 219, 418, 713), (181, 218, 419, 414), (36, 268, 420, 412), (34, 273, 421, 411), (753, 429, 430, 717), (504, 431, 425, 424), (508, 600, 427, 426), (752, 601, 423, 714), (438, 436, 433, 432), (440, 437, 435, 428), (751, 438, 432, 716), (437, 439, 434, 435), (750, 440, 428, 715), (436, 441, 422, 433), (446, 456, 457, 447), (765, 454, 455, 718), (448, 452, 453, 449), (764, 450, 451, 719), (454, 448, 449, 455), (450, 446, 447, 451), (763, 607, 459, 720), (506, 606, 458, 460), (502, 444, 445, 461), (762, 442, 443, 721), (773, 462, 463, 722), (505, 464, 465, 478), (509, 610, 481, 479), (772, 611, 480, 723), (470, 466, 467, 471), (474, 468, 469, 475), (771, 470, 471, 724), (468, 472, 473, 469), (770, 474, 475, 725), (466, 476, 477, 467), (486, 496, 497, 487), (757, 494, 495, 726), (488, 492, 493, 489), (756, 490, 491, 727), (494, 488, 489, 495), (490, 486, 487, 491), (755, 603, 499, 728), (507, 602, 498, 500), (503, 484, 485, 501), (754, 482, 483, 729), (442, 502, 461, 443), (482, 503, 501, 483), (429, 504, 424, 430), (462, 505, 478, 463), (607, 506, 460, 459), (603, 507, 500, 499), (601, 508, 426, 423), (611, 509, 479, 480), (613, 528, 529, 530), (510, 526, 527, 511), (514, 524, 525, 515), (777, 522, 523, 730), (516, 520, 521, 517), (776, 518, 519, 731), (522, 516, 517, 523), (518, 514, 515, 519), (775, 613, 530, 732), (528, 612, 531, 529), (526, 512, 513, 527), (774, 510, 511, 733), (609, 550, 551, 552), (532, 548, 549, 533), (769, 532, 533, 734), (548, 534, 535, 549), (550, 608, 553, 551), (768, 609, 552, 735), (540, 536, 537, 541), (544, 538, 539, 545), (767, 540, 541, 736), (538, 542, 543, 539), (766, 544, 545, 737), (536, 546, 547, 537), (605, 572, 573, 574), (554, 570, 571, 555), (761, 554, 555, 738), (570, 556, 557, 571), (572, 604, 575, 573), (760, 605, 574, 739), (562, 558, 559, 563), (566, 560, 561, 567), (759, 562, 563, 740), (560, 564, 565, 561), (758, 566, 567, 741), (558, 568, 569, 559), (599, 594, 595, 596), (576, 592, 593, 577), (580, 590, 591, 581), (749, 588, 589, 742), (582, 586, 587, 583), (748, 584, 585, 743), (588, 582, 583, 589), (584, 580, 581, 585), (747, 599, 596, 744), (594, 598, 597, 595), (592, 578, 579, 593), (746, 576, 577, 745), (282, 284, 519, 515), (311, 306, 559, 569), (276, 231, 459, 460), (420, 413, 512, 526), (668, 287, 525, 732), (271, 228, 443, 461), (421, 410, 612, 528), (278, 289, 529, 531), (653, 235, 453, 721), (711, 411, 613, 775), (281, 288, 527, 513), (390, 395, 546, 536), (416, 414, 514, 518), (669, 285, 521, 733), (702, 394, 544, 766), (418, 415, 516, 522), (391, 393, 542, 538), (712, 416, 518, 776), (703, 392, 540, 767), (366, 371, 568, 558), (415, 417, 520, 516), (394, 391, 538, 544), (694, 370, 566, 758), (713, 418, 522, 777), (392, 390, 536, 540), (367, 369, 564, 560), (414, 419, 524, 514), (704, 387, 609, 768), (695, 368, 562, 759), (412, 420, 526, 510), (349, 347, 508, 601), (397, 386, 608, 550), (370, 367, 560, 566), (411, 421, 528, 613), (338, 346, 504, 429), (396, 389, 534, 548), (368, 366, 558, 562), (340, 345, 441, 436), (220, 183, 433, 422), (705, 388, 532, 769), (696, 363, 605, 760), (686, 344, 440, 750), (184, 221, 428, 435), (388, 396, 548, 532), (325, 323, 596, 595), (373, 362, 604, 572), (654, 245, 473, 722), (341, 343, 439, 437), (387, 397, 550, 609), (324, 314, 577, 593), (372, 365, 556, 570), (272, 240, 463, 478), (687, 342, 438, 751), (269, 40, 430, 424), (321, 316, 581, 591), (697, 364, 554, 761), (277, 239, 480, 479), (344, 341, 437, 440), (249, 270, 501, 485), (678, 322, 597, 742), (364, 372, 570, 554), (655, 247, 477, 723), (301, 299, 552, 551), (342, 340, 436, 438), (230, 271, 461, 445), (319, 317, 583, 587), (363, 373, 572, 605), (242, 244, 471, 467), (300, 290, 533, 549), (688, 349, 601, 752), (241, 272, 478, 465), (679, 315, 579, 743), (243, 246, 475, 469), (670, 295, 543, 734), (347, 348, 600, 508), (317, 320, 589, 583), (656, 241, 465, 724), (291, 300, 549, 535), (346, 339, 431, 504), (316, 318, 585, 581), (245, 243, 469, 473), (298, 301, 551, 553), (689, 338, 429, 753), (680, 321, 591, 744), (657, 238, 481, 725), (671, 297, 547, 735), (322, 325, 595, 597), (247, 242, 467, 477), (292, 294, 541, 537), (315, 324, 593, 579), (293, 296, 545, 539), (274, 38, 423, 426), (681, 319, 587, 745), (672, 291, 535, 736), (256, 275, 500, 498), (295, 293, 539, 543), (42, 615, 622, 259), (44, 614, 621, 261), (634, 225, 620, 778), (188, 208, 619, 618), (225, 188, 618, 620), (261, 621, 616, 48), (648, 48, 616, 779), (259, 622, 617, 46), (208, 648, 779, 619), (47, 634, 778, 617), (294, 672, 736, 541), (314, 681, 745, 577), (299, 671, 735, 552), (246, 657, 725, 475), (323, 680, 744, 596), (343, 689, 753, 439), (244, 656, 724, 471), (290, 670, 734, 533), (318, 679, 743, 585), (345, 688, 752, 441), (239, 655, 723, 480), (320, 678, 742, 589), (369, 697, 761, 564), (339, 687, 751, 431), (240, 654, 722, 463), (348, 686, 750, 600), (371, 696, 760, 568), (393, 705, 769, 542), (365, 695, 759, 556), (395, 704, 768, 546), (410, 713, 777, 612), (362, 694, 758, 604), (389, 703, 767, 534), (413, 712, 776, 512), (386, 702, 766, 608), (280, 669, 733, 511), (419, 711, 775, 524), (228, 653, 721, 443), (279, 668, 732, 530), (586, 746, 745, 587), (590, 747, 744, 591), (578, 748, 743, 579), (598, 749, 742, 597), (604, 758, 741, 575), (556, 759, 740, 557), (568, 760, 739, 569), (564, 761, 738, 565), (608, 766, 737, 553), (534, 767, 736, 535), (546, 768, 735, 547), (542, 769, 734, 543), (520, 774, 733, 521), (524, 775, 732, 525), (512, 776, 731, 513), (612, 777, 730, 531), (492, 754, 729, 493), (496, 755, 728, 497), (484, 756, 727, 485), (602, 757, 726, 498), (610, 770, 725, 481), (464, 771, 724, 465), (476, 772, 723, 477), (472, 773, 722, 473), (452, 762, 721, 453), (456, 763, 720, 457), (444, 764, 719, 445), (606, 765, 718, 458), (600, 750, 715, 427), (431, 751, 716, 425), (441, 752, 714, 422), (439, 753, 717, 434), (35, 628, 713, 410), (33, 641, 712, 413), (218, 627, 711, 419), (202, 642, 710, 417), (285, 669, 709, 403), (287, 668, 708, 405), (281, 667, 707, 399), (278, 666, 706, 408), (245, 654, 705, 393), (247, 655, 704, 395), (241, 656, 703, 389), (238, 657, 702, 386), (298, 673, 701, 384), (291, 672, 700, 375), (297, 671, 699, 381), (295, 670, 698, 379), (235, 653, 697, 369), (237, 652, 696, 371), (230, 651, 695, 365), (229, 650, 694, 362), (302, 677, 693, 360), (305, 676, 692, 351), (311, 675, 691, 357), (309, 674, 690, 355), (319, 681, 689, 343), (321, 680, 688, 345), (315, 679, 687, 339), (322, 678, 686, 348), (256, 658, 685, 326), (249, 659, 684, 329), (255, 660, 683, 335), (253, 661, 682, 333), (296, 673, 737, 545), (203, 643, 716, 432), (408, 706, 770, 610), (40, 644, 717, 430), (399, 707, 771, 464), (379, 698, 762, 452), (254, 658, 726, 495), (38, 629, 714, 423), (405, 708, 772, 476), (381, 699, 763, 456), (355, 690, 754, 492), (252, 659, 727, 491), (333, 682, 746, 586), (221, 630, 715, 428), (403, 709, 773, 472), (375, 700, 764, 444), (357, 691, 755, 496), (257, 660, 728, 499), (335, 683, 747, 590), (384, 701, 765, 606), (222, 631, 665, 267), (206, 646, 664, 265), (41, 645, 663, 260), (43, 632, 662, 258), (351, 692, 756, 484), (248, 661, 729, 483), (304, 674, 738, 555), (329, 684, 748, 578), (360, 693, 757, 602), (326, 685, 749, 598), (303, 675, 739, 574), (236, 650, 718, 455), (286, 666, 730, 523), (234, 651, 719, 451), (258, 662, 634, 47), (778, 633, 46), (39, 630, 632, 43), (308, 676, 740, 563), (180, 36, 642, 635), (260, 663, 647, 45), (37, 643, 645, 41), (284, 667, 731, 519), (29, 640, 641, 33), (189, 636, 640, 29), (22, 638, 639, 25), (0, 637, 638, 22), (25, 639, 636, 189), (215, 625, 649, 227), (35, 180, 635, 628), (1, 623, 637, 0, 106, 169, 105), (265, 664, 648, 208), (267, 665, 633, 224), (619, 779, 647, 207), (204, 644, 646, 206), (220, 629, 631, 222), (310, 677, 741, 567), (231, 652, 720, 459), (217, 626, 627, 218), (417, 710, 774, 520), (227, 649, 626, 217), (213, 624, 625, 215), (211, 623, 624, 213), (40, 269, 614, 44), (38, 274, 615, 42), (617, 778, 46), (647, 779, 45)])
me_cube.polygons.foreach_set('use_smooth', [True] * 734)
me_cube.polygons.foreach_set('material_index', [1, 1, 1, 1, 1, 1, 1, 1, 1, 1, 1, 1, 1, 1, 1, 1, 1, 1, 1, 1, 1, 1, 1, 1, 1, 1, 1, 1, 0, 1, 1, 1, 0, 0, 0, 1, 1, 1, 1, 1, 1, 1, 1, 1, 1, 1, 1, 1, 1, 1, 1, 1, 1, 1, 1, 1, 1, 1, 1, 1, 1, 1, 1, 1, 1, 1, 1, 1, 1, 1, 1, 1, 1, 1, 1, 1, 1, 1, 1, 1, 1, 1, 1, 1, 1, 1, 1, 1, 1, 1, 1, 1, 1, 1, 1, 1, 1, 1, 1, 1, 1, 1, 1, 1, 1, 1, 1, 1, 1, 1, 1, 1, 1, 1, 1, 1, 1, 1, 1, 1, 1, 1, 1, 1, 1, 1, 1, 1, 1, 1, 0, 1, 0, 0, 1, 0, 0, 1, 1, 1, 1, 1, 1, 1, 1, 1, 1, 1, 1, 1, 1, 1, 1, 1, 0, 1, 1, 1, 1, 0, 0, 0, 0, 1, 1, 1, 1, 1, 1, 1, 0, 0, 1, 1, 1, 1, 0, 1, 1, 1, 1, 0, 0, 0, 0, 0, 0, 0, 0, 0, 0, 0, 0, 0, 0, 0, 0, 0, 0, 0, 0, 0, 0, 0, 0, 0, 0, 0, 0, 0, 0, 1, 0, 0, 1, 1, 0, 1, 1, 1, 1, 0, 0, 0, 0, 0, 0, 0, 0, 0, 0, 0, 1, 0, 0, 0, 0, 0, 0, 0, 0, 0, 0, 0, 1, 0, 0, 0, 0, 1, 0, 0, 0, 0, 1, 0, 0, 0, 0, 0, 0, 0, 0, 0, 0, 0, 0, 0, 0, 1, 0, 0, 0, 0, 0, 0, 0, 0, 0, 0, 0, 0, 0, 0, 0, 0, 0, 0, 0, 0, 0, 0, 0, 0, 0, 0, 0, 0, 0, 0, 0, 0, 0, 0, 0, 0, 0, 0, 0, 0, 0, 0, 0, 0, 0, 0, 0, 0, 0, 0, 0, 0, 0, 0, 0, 0, 0, 0, 0, 0, 0, 0, 0, 0, 0, 0, 0, 0, 0, 0, 0, 0, 0, 0, 0, 0, 0, 0, 0, 0, 0, 0, 0, 0, 0, 0, 0, 0, 0, 0, 0, 0, 0, 0, 0, 0, 0, 0, 0, 0, 0, 0, 0, 0, 0, 0, 0, 0, 0, 0, 0, 0, 0, 0, 0, 0, 0, 0, 0, 0, 0, 0, 0, 0, 0, 0, 0, 0, 0, 0, 0, 0, 0, 0, 0, 0, 0, 0, 0, 0, 0, 0, 0, 0, 0, 0, 0, 0, 0, 0, 0, 0, 0, 0, 0, 0, 0, 0, 0, 0, 0, 0, 0, 0, 0, 0, 0, 0, 0, 0, 0, 0, 0, 0, 0, 0, 0, 0, 0, 0, 0, 0, 0, 0, 0, 0, 0, 0, 0, 0, 0, 0, 0, 0, 0, 0, 0, 0, 0, 0, 0, 0, 0, 0, 0, 0, 0, 0, 0, 0, 0, 0, 0, 0, 0, 0, 0, 0, 0, 0, 0, 0, 0, 0, 0, 0, 0, 0, 0, 0, 0, 0, 0, 0, 0, 0, 0, 1, 0, 0, 0, 0, 0, 0, 0, 0, 0, 0, 0, 0, 0, 0, 1, 0, 0, 0, 0, 0, 0, 0, 0, 0, 0, 0, 0, 0, 0, 0, 0, 0, 0, 0, 0, 0, 0, 0, 0, 0, 0, 0, 0, 0, 0, 0, 0, 0, 0, 0, 0, 0, 1, 0, 0, 0, 0, 1, 1, 1, 1, 1, 1, 1, 1, 1, 1, 0, 0, 0, 0, 0, 0, 0, 0, 0, 0, 0, 0, 0, 0, 0, 0, 0, 0, 0, 0, 0, 0, 0, 0, 0, 0, 0, 0, 0, 0, 0, 0, 0, 0, 0, 0, 0, 0, 0, 0, 0, 0, 0, 0, 0, 0, 0, 0, 0, 0, 0, 0, 0, 0, 0, 0, 0, 0, 0, 0, 0, 0, 0, 0, 0, 0, 0, 0, 0, 0, 0, 0, 0, 0, 0, 0, 0, 0, 0, 0, 0, 0, 0, 0, 0, 0, 0, 0, 0, 0, 0, 0, 0, 0, 1, 0, 0, 0, 0, 0, 1, 0, 0, 0, 0, 0, 0, 0, 0, 0, 0, 0, 0, 1, 0, 1, 1, 0, 0, 0, 0, 0, 0, 0, 0, 0, 0, 1, 1, 1, 0, 0, 1, 1, 0, 1, 1, 1, 1, 1, 1, 0, 1, 1, 1, 1, 0, 1, 0, 0, 1, 0, 1, 1, 1, 1, 1, 1, 1])
_uv = me_cube.uv_layers.new(name='UVMap')
_uv.uv.foreach_set('vector', [0.25, 0.75, 0.463, 0.75, 0.463, 0.75, 0.25, 0.75, 0.0, 0.0, 0.0, 0.0, 0.0, 0.0, 0.0, 0.0, 0.25, 0.7188, 0.463, 0.7187, 0.463, 0.75, 0.25, 0.75, 0.4832, 0.5, 0.463, 0.5, 0.375, 0.5, 0.4262, 0.5, 0.25, 0.75, 0.463, 0.75, 0.463, 0.75, 0.25, 0.75, 0.625, 0.75, 0.463, 0.75, 0.463, 0.75, 0.625, 0.75, 0.625, 0.75, 0.75, 0.75, 0.75, 0.75, 0.625, 0.75, 0.625, 0.75, 0.75, 0.75, 0.75, 0.75, 0.625, 0.75, 0.0, 0.0, 0.0, 0.0, 0.0, 0.0, 0.0, 0.0, 0.463, 0.75, 0.614, 0.75, 0.625, 0.75, 0.625, 0.75, 0.463, 0.75, 0.463, 0.75, 0.625, 0.75, 0.463, 0.75, 0.463, 0.75, 0.625, 0.75, 0.625, 0.75, 0.463, 0.75, 0.25, 0.75, 0.463, 0.75, 0.463, 0.75, 0.25, 0.75, 0.625, 0.75, 0.75, 0.75, 0.75, 0.75, 0.625, 0.75, 0.25, 0.75, 0.463, 0.75, 0.463, 0.75, 0.25, 0.75, 0.625, 0.75, 0.75, 0.75, 0.75, 0.75, 0.625, 0.75, 0.0, 0.0, 0.0, 0.0, 0.0, 0.0, 0.0, 0.0, 0.0, 0.0, 0.0, 0.0, 0.0, 0.0, 0.463, 0.5, 0.25, 0.5, 0.375, 0.5, 0.75, 0.5, 0.625, 0.5, 0.625, 0.5, 0.75, 0.5, 0.75, 0.5, 0.6374, 0.5, 0.6374, 0.5, 0.75, 0.5, 0.75, 0.5, 0.625, 0.5, 0.6374, 0.5, 0.75, 0.5, 0.25, 0.5, 0.25, 0.5, 0.361, 0.5, 0.4262, 0.5, 0.375, 0.5, 0.361, 0.5, 0.4045, 0.5, 0.361, 0.5, 0.25, 0.5, 0.25, 0.5, 0.3125, 0.5, 0.375, 0.5, 0.361, 0.5, 0.25, 0.5, 0.25, 0.5, 0.361, 0.5, 0.4045, 0.5, 0.361, 0.5, 0.361, 0.5, 0.4045, 0.5, 0.0, 0.0, 0.0, 0.0, 0.0, 0.0, 0.0, 0.0, 0.0, 0.0, 0.0, 0.0, 0.0, 0.0, 0.0, 0.0, 0.4045, 0.5, 0.361, 0.5, 0.375, 0.5, 0.4063, 0.5, 0.75, 0.5, 0.6374, 0.5, 0.625, 0.5, 0.6875, 0.5, 0.75, 0.5, 0.3125, 0.5, 0.25, 0.5, 0.25, 0.5, 0.2848, 0.5, 0.4063, 0.5, 0.4375, 0.5, 0.4375, 0.5, 0.4063, 0.5, 0.0, 0.0, 0.0, 0.0, 0.0, 0.0, 0.0, 0.0, 0.0, 0.0, 0.0, 0.0, 0.0, 0.0, 0.0, 0.0, 0.2848, 0.5, 0.25, 0.5, 0.25, 0.5, 0.2848, 0.5, 0.4062, 0.5, 0.375, 0.5, 0.375, 0.5, 0.4063, 0.5, 0.0, 0.0, 0.0, 0.0, 0.0, 0.0, 0.0, 0.0, 0.6875, 0.5, 0.625, 0.5, 0.625, 0.5, 0.715, 0.5, 0.5937, 0.426, 0.625, 0.41, 0.625, 0.5, 0.4062, 0.5, 0.375, 0.5, 0.375, 0.5, 0.4062, 0.5, 0.0, 0.0, 0.0, 0.0, 0.0, 0.0, 0.0, 0.0, 0.715, 0.5, 0.625, 0.5, 0.625, 0.5, 0.715, 0.5, 0.625, 0.75, 0.75, 0.75, 0.75, 0.75, 0.625, 0.75, 0.25, 0.75, 0.463, 0.75, 0.463, 0.75, 0.25, 0.75, 0.463, 0.75, 0.625, 0.75, 0.625, 0.75, 0.463, 0.75, 0.0, 0.0, 0.0, 0.0, 0.0, 0.0, 0.0, 0.0, 0.75, 0.75, 0.625, 0.75, 0.625, 0.75, 0.75, 0.75, 0.25, 0.75, 0.463, 0.75, 0.463, 0.75, 0.25, 0.75, 0.463, 0.75, 0.463, 0.75, 0.625, 0.75, 0.544, 0.75, 0.25, 0.75, 0.463, 0.75, 0.463, 0.75, 0.25, 0.75, 0.25, 0.75, 0.463, 0.75, 0.463, 0.75, 0.25, 0.75, 0.75, 0.5625, 0.625, 0.5625, 0.625, 0.5625, 0.75, 0.5625, 0.463, 0.6562, 0.625, 0.6562, 0.544, 0.6875, 0.463, 0.6875, 0.25, 0.5938, 0.463, 0.5938, 0.463, 0.625, 0.25, 0.625, 0.625, 0.5938, 0.75, 0.5938, 0.75, 0.5938, 0.625, 0.5938, 0.25, 0.6562, 0.463, 0.6562, 0.463, 0.6875, 0.25, 0.6875, 0.25, 0.5312, 0.463, 0.5312, 0.463, 0.5625, 0.25, 0.5625, 0.463, 0.75, 0.625, 0.75, 0.544, 0.75, 0.463, 0.75, 0.463, 0.75, 0.544, 0.75, 0.625, 0.75, 0.625, 0.75, 0.544, 0.75, 0.463, 0.75, 0.625, 0.75, 0.75, 0.75, 0.75, 0.75, 0.625, 0.75, 0.25, 0.75, 0.463, 0.75, 0.463, 0.75, 0.25, 0.75, 0.0, 0.0, 0.0, 0.0, 0.0, 0.0, 0.0, 0.0, 0.0, 0.0, 0.0, 0.0, 0.0, 0.0, 0.0, 0.0, 0.25, 0.75, 0.463, 0.75, 0.463, 0.75, 0.25, 0.75, 0.625, 0.75, 0.75, 0.75, 0.75, 0.75, 0.625, 0.75, 0.463, 0.75, 0.544, 0.75, 0.625, 0.75, 0.625, 0.75, 0.544, 0.75, 0.463, 0.75, 0.0, 0.0, 0.0, 0.0, 0.0, 0.0, 0.0, 0.0, 0.25, 0.75, 0.463, 0.75, 0.463, 0.75, 0.25, 0.75, 0.625, 0.75, 0.75, 0.75, 0.75, 0.75, 0.625, 0.75, 0.463, 0.75, 0.544, 0.75, 0.625, 0.75, 0.625, 0.75, 0.544, 0.75, 0.463, 0.75, 0.463, 0.75, 0.544, 0.75, 0.625, 0.75, 0.625, 0.75, 0.544, 0.75, 0.463, 0.75, 0.625, 0.75, 0.75, 0.75, 0.75, 0.75, 0.625, 0.75, 0.25, 0.75, 0.463, 0.75, 0.463, 0.75, 0.25, 0.75, 0.0, 0.0, 0.0, 0.0, 0.0, 0.0, 0.0, 0.0, 0.625, 0.6875, 0.75, 0.6875, 0.75, 0.7188, 0.625, 0.7188, 0.463, 0.6875, 0.544, 0.6875, 0.625, 0.6875, 0.625, 0.7188, 0.544, 0.7188, 0.463, 0.7187, 0.25, 0.6875, 0.463, 0.6875, 0.463, 0.7187, 0.25, 0.7188, 0.25, 0.625, 0.463, 0.625, 0.463, 0.6562, 0.25, 0.6562, 0.463, 0.625, 0.544, 0.625, 0.625, 0.625, 0.625, 0.6563, 0.544, 0.6563, 0.463, 0.6562, 0.625, 0.625, 0.75, 0.625, 0.75, 0.6562, 0.625, 0.6563, 0.25, 0.5625, 0.463, 0.5625, 0.463, 0.5938, 0.25, 0.5938, 0.463, 0.5625, 0.544, 0.5625, 0.625, 0.5625, 0.625, 0.5938, 0.544, 0.5938, 0.463, 0.5938, 0.625, 0.5625, 0.75, 0.5625, 0.75, 0.5938, 0.625, 0.5938, 0.625, 0.5, 0.75, 0.5, 0.75, 0.5312, 0.625, 0.5313, 0.4832, 0.5, 0.5035, 0.5, 0.544, 0.5, 0.5845, 0.5, 0.6047, 0.5, 0.25, 0.5, 0.463, 0.5, 0.463, 0.5312, 0.25, 0.5312, 0.75, 0.5625, 0.625, 0.5625, 0.625, 0.5625, 0.75, 0.5625, 0.75, 0.75, 0.625, 0.75, 0.625, 0.75, 0.75, 0.75, 0.463, 0.75, 0.625, 0.75, 0.544, 0.75, 0.463, 0.75, 0.75, 0.6875, 0.625, 0.6875, 0.625, 0.6875, 0.75, 0.6875, 0.625, 0.75, 0.75, 0.75, 0.75, 0.75, 0.625, 0.75, 0.75, 0.75, 0.625, 0.75, 0.625, 0.75, 0.75, 0.75, 0.625, 0.5313, 0.75, 0.5312, 0.75, 0.5312, 0.625, 0.5313, 0.75, 0.6875, 0.625, 0.6875, 0.625, 0.6875, 0.75, 0.6875, 0.75, 0.75, 0.625, 0.75, 0.625, 0.75, 0.75, 0.75, 0.625, 0.6563, 0.75, 0.6562, 0.75, 0.6562, 0.625, 0.6563, 0.625, 0.75, 0.75, 0.75, 0.75, 0.75, 0.625, 0.75, 0.463, 0.5938, 0.625, 0.5938, 0.544, 0.625, 0.463, 0.625, 0.625, 0.7188, 0.625, 0.75, 0.463, 0.75, 0.463, 0.7187, 0.75, 0.75, 0.625, 0.75, 0.625, 0.75, 0.75, 0.75, 0.625, 0.75, 0.75, 0.75, 0.75, 0.75, 0.625, 0.75, 0.625, 0.7188, 0.75, 0.7188, 0.75, 0.7188, 0.625, 0.7188, 0.75, 0.625, 0.625, 0.625, 0.625, 0.625, 0.75, 0.625, 0.75, 0.75, 0.625, 0.75, 0.625, 0.75, 0.75, 0.75, 0.625, 0.75, 0.75, 0.75, 0.75, 0.75, 0.625, 0.75, 0.625, 0.7188, 0.75, 0.7188, 0.75, 0.75, 0.625, 0.75, 0.625, 0.75, 0.75, 0.75, 0.75, 0.75, 0.625, 0.75, 0.625, 0.75, 0.75, 0.75, 0.75, 0.75, 0.625, 0.75, 0.625, 0.75, 0.75, 0.75, 0.75, 0.75, 0.625, 0.75, 0.625, 0.5938, 0.75, 0.5938, 0.75, 0.625, 0.625, 0.625, 0.625, 0.6562, 0.75, 0.6562, 0.75, 0.6875, 0.625, 0.6875, 0.625, 0.5313, 0.75, 0.5312, 0.75, 0.5625, 0.625, 0.5625, 0.625, 0.75, 0.75, 0.75, 0.75, 0.75, 0.625, 0.75, 0.75, 0.75, 0.625, 0.75, 0.625, 0.75, 0.75, 0.75, 0.625, 0.75, 0.75, 0.75, 0.75, 0.75, 0.625, 0.75, 0.625, 0.75, 0.75, 0.75, 0.75, 0.75, 0.625, 0.75, 0.625, 0.75, 0.75, 0.75, 0.75, 0.75, 0.625, 0.75, 0.75, 0.75, 0.625, 0.75, 0.625, 0.75, 0.75, 0.75, 0.75, 0.75, 0.625, 0.75, 0.625, 0.75, 0.75, 0.75, 0.625, 0.7188, 0.75, 0.7188, 0.75, 0.7188, 0.625, 0.7188, 0.463, 0.5312, 0.625, 0.5313, 0.544, 0.5625, 0.463, 0.5625, 0.625, 0.6563, 0.75, 0.6562, 0.75, 0.6562, 0.625, 0.6562, 0.625, 0.5938, 0.75, 0.5938, 0.75, 0.5938, 0.625, 0.5938, 0.75, 0.625, 0.625, 0.625, 0.625, 0.625, 0.75, 0.625, 0.75, 0.75, 0.625, 0.75, 0.625, 0.75, 0.75, 0.75, 0.625, 0.5313, 0.75, 0.5312, 0.75, 0.5312, 0.625, 0.5313, 0.0, 0.0, 0.0, 0.0, 0.0, 0.0, 0.0, 0.0, 0.5625, 0.5, 0.5, 0.5, 0.5, 0.5, 0.5625, 0.5, 0.4375, 0.4303, 0.5, 0.4375, 0.5, 0.5, 0.4375, 0.5, 0.0, 0.0, 0.0, 0.0, 0.0, 0.0, 0.0, 0.0, 0.5625, 0.5, 0.5, 0.5, 0.5, 0.5, 0.5625, 0.5, 0.5, 0.5, 0.5625, 0.5, 0.5625, 0.5, 0.5, 0.5, 0.0, 0.0, 0.0, 0.0, 0.0, 0.0, 0.0, 0.0, 0.5625, 0.5, 0.5, 0.5, 0.5, 0.5, 0.5625, 0.5, 0.0, 0.0, 0.0, 0.0, 0.0, 0.0, 0.0, 0.0, 0.0, 0.0, 0.0, 0.0, 0.0, 0.0, 0.0, 0.0, 0.5625, 0.5, 0.5, 0.5, 0.5, 0.5, 0.5625, 0.5, 0.5625, 0.5, 0.5, 0.5, 0.5, 0.5, 0.5625, 0.5, 0.0, 0.0, 0.0, 0.0, 0.0, 0.0, 0.0, 0.0, 0.0, 0.0, 0.0, 0.0, 0.0, 0.0, 0.0, 0.0, 0.5845, 0.5, 0.544, 0.5, 0.5, 0.5, 0.5625, 0.5, 0.5625, 0.5, 0.5, 0.5, 0.5, 0.5, 0.5625, 0.5, 0.0, 0.0, 0.0, 0.0, 0.0, 0.0, 0.0, 0.0, 0.0, 0.0, 0.0, 0.0, 0.0, 0.0, 0.0, 0.0, 0.4045, 0.5, 0.361, 0.5, 0.361, 0.5, 0.4045, 0.5, 0.361, 0.5, 0.25, 0.5, 0.25, 0.5, 0.361, 0.5, 0.75, 0.5, 0.6374, 0.5, 0.6374, 0.5, 0.75, 0.5, 0.0, 0.0, 0.0, 0.0, 0.0, 0.0, 0.0, 0.0, 0.592, 0.5, 0.5625, 0.5, 0.5625, 0.5, 0.592, 0.5, 0.6047, 0.5, 0.5845, 0.5, 0.5625, 0.5, 0.5938, 0.5, 0.5938, 0.5, 0.5625, 0.5, 0.5625, 0.5, 0.592, 0.5, 0.592, 0.5, 0.5625, 0.5, 0.5625, 0.5, 0.592, 0.5, 0.592, 0.5, 0.5625, 0.5, 0.5625, 0.5, 0.5938, 0.5, 0.5938, 0.5, 0.625, 0.5, 0.625, 0.5, 0.5938, 0.5, 0.5938, 0.5, 0.5625, 0.5, 0.5625, 0.5, 0.5938, 0.5, 0.5937, 0.5, 0.5625, 0.5, 0.5625, 0.5, 0.5937, 0.5, 0.0, 0.0, 0.0, 0.0, 0.0, 0.0, 0.0, 0.0, 0.5, 0.4375, 0.5625, 0.4347, 0.5625, 0.5, 0.5, 0.5, 0.0, 0.0, 0.0, 0.0, 0.0, 0.0, 0.0, 0.0, 0.0, 0.0, 0.0, 0.0, 0.0, 0.0, 0.0, 0.0, 0.0, 0.0, 0.0, 0.0, 0.0, 0.0, 0.0, 0.0, 0.0, 0.0, 0.0, 0.0, 0.0, 0.0, 0.0, 0.0, 0.0, 0.0, 0.0, 0.0, 0.0, 0.0, 0.0, 0.0, 0.0, 0.0, 0.0, 0.0, 0.0, 0.0, 0.0, 0.0, 0.5, 0.5, 0.4375, 0.5, 0.4375, 0.5, 0.5, 0.5, 0.0, 0.0, 0.0, 0.0, 0.0, 0.0, 0.0, 0.0, 0.0, 0.0, 0.0, 0.0, 0.0, 0.0, 0.0, 0.0, 0.0, 0.0, 0.0, 0.0, 0.0, 0.0, 0.0, 0.0, 0.0, 0.0, 0.0, 0.0, 0.0, 0.0, 0.0, 0.0, 0.5938, 0.5, 0.625, 0.5, 0.625, 0.5, 0.5938, 0.5, 0.0, 0.0, 0.0, 0.0, 0.0, 0.0, 0.0, 0.0, 0.4062, 0.4246, 0.4375, 0.4303, 0.4375, 0.5, 0.4062, 0.5, 0.0, 0.0, 0.0, 0.0, 0.0, 0.0, 0.0, 0.0, 0.5, 0.5, 0.4375, 0.5, 0.4375, 0.5, 0.5, 0.5, 0.5, 0.5, 0.4375, 0.5, 0.4375, 0.5, 0.5, 0.5, 0.375, 0.5, 0.3125, 0.5, 0.3125, 0.5, 0.375, 0.5, 0.5, 0.5, 0.4375, 0.5, 0.4375, 0.5, 0.5, 0.5, 0.5, 0.5, 0.4375, 0.5, 0.4375, 0.5, 0.5, 0.5, 0.5, 0.5, 0.4534, 0.5, 0.4375, 0.5, 0.5, 0.5, 0.544, 0.5, 0.5035, 0.5, 0.4534, 0.5, 0.5, 0.5, 0.0, 0.0, 0.0, 0.0, 0.0, 0.0, 0.0, 0.0, 0.5938, 0.5, 0.625, 0.5, 0.625, 0.5, 0.5938, 0.5, 0.0, 0.0, 0.0, 0.0, 0.0, 0.0, 0.0, 0.0, 0.75, 0.5, 0.6875, 0.5, 0.6875, 0.5, 0.75, 0.5, 0.0, 0.0, 0.0, 0.0, 0.0, 0.0, 0.0, 0.0, 0.0, 0.0, 0.0, 0.0, 0.0, 0.0, 0.0, 0.0, 0.5, 0.5, 0.5625, 0.5, 0.5625, 0.5, 0.5, 0.5, 0.5, 0.5, 0.4375, 0.5, 0.4375, 0.5, 0.5, 0.5, 0.4375, 0.5, 0.5, 0.5, 0.5, 0.5, 0.4375, 0.5, 0.0, 0.0, 0.0, 0.0, 0.0, 0.0, 0.0, 0.0, 0.4063, 0.5, 0.4375, 0.5, 0.4375, 0.5, 0.4063, 0.5, 0.0, 0.0, 0.0, 0.0, 0.0, 0.0, 0.0, 0.0, 0.6875, 0.5, 0.75, 0.5, 0.75, 0.5, 0.6875, 0.5, 0.4375, 0.5, 0.5, 0.5, 0.5, 0.5, 0.4375, 0.5, 0.5, 0.5, 0.4375, 0.5, 0.4375, 0.5, 0.5, 0.5, 0.25, 0.5, 0.3125, 0.5, 0.3125, 0.5, 0.25, 0.5, 0.0, 0.0, 0.0, 0.0, 0.0, 0.0, 0.0, 0.0, 0.3125, 0.5, 0.375, 0.5, 0.375, 0.5, 0.3125, 0.5, 0.0, 0.0, 0.0, 0.0, 0.0, 0.0, 0.0, 0.0, 0.625, 0.5, 0.6875, 0.5, 0.6875, 0.5, 0.625, 0.5, 0.5938, 0.5, 0.5625, 0.5, 0.5625, 0.5, 0.5938, 0.5, 0.0, 0.0, 0.0, 0.0, 0.0, 0.0, 0.0, 0.0, 0.0, 0.0, 0.0, 0.0, 0.0, 0.0, 0.0, 0.0, 0.0, 0.0, 0.0, 0.0, 0.0, 0.0, 0.0, 0.0, 0.0, 0.0, 0.0, 0.0, 0.0, 0.0, 0.0, 0.0, 0.5938, 0.5, 0.5625, 0.5, 0.5625, 0.5, 0.5938, 0.5, 0.6875, 0.5, 0.75, 0.5, 0.75, 0.5, 0.6875, 0.5, 0.6875, 0.5, 0.75, 0.5, 0.75, 0.5, 0.6875, 0.5, 0.5, 0.5, 0.4375, 0.5, 0.4375, 0.5, 0.5, 0.5, 0.5625, 0.5, 0.5, 0.5, 0.5, 0.5, 0.5625, 0.5, 0.5, 0.5, 0.4375, 0.5, 0.4375, 0.5, 0.5, 0.5, 0.0, 0.0, 0.0, 0.0, 0.0, 0.0, 0.0, 0.0, 0.0, 0.0, 0.0, 0.0, 0.0, 0.0, 0.0, 0.0, 0.5938, 0.5, 0.5625, 0.5, 0.5625, 0.5, 0.5937, 0.5, 0.5625, 0.5, 0.5, 0.5, 0.5, 0.5, 0.5625, 0.5, 0.0, 0.0, 0.0, 0.0, 0.0, 0.0, 0.0, 0.0, 0.715, 0.5, 0.625, 0.5, 0.625, 0.5, 0.715, 0.5, 0.0, 0.0, 0.0, 0.0, 0.0, 0.0, 0.0, 0.0, 0.4063, 0.5, 0.375, 0.5, 0.375, 0.5, 0.4062, 0.5, 0.2848, 0.5, 0.25, 0.5, 0.25, 0.5, 0.2848, 0.5, 0.0, 0.0, 0.0, 0.0, 0.0, 0.0, 0.0, 0.0, 0.3125, 0.5, 0.375, 0.5, 0.375, 0.5, 0.3125, 0.5, 0.3125, 0.5, 0.375, 0.5, 0.375, 0.5, 0.3125, 0.5, 0.0, 0.0, 0.0, 0.0, 0.0, 0.0, 0.0, 0.0, 0.4063, 0.5, 0.375, 0.5, 0.375, 0.5, 0.4063, 0.5, 0.5625, 0.5, 0.5, 0.5, 0.5, 0.5, 0.5625, 0.5, 0.0, 0.0, 0.0, 0.0, 0.0, 0.0, 0.0, 0.0, 0.4063, 0.5, 0.4375, 0.5, 0.4375, 0.5, 0.4063, 0.5, 0.0, 0.0, 0.0, 0.0, 0.0, 0.0, 0.0, 0.0, 0.3125, 0.5, 0.25, 0.5, 0.25, 0.5, 0.3125, 0.5, 0.4063, 0.5, 0.375, 0.5, 0.375, 0.5, 0.4063, 0.5, 0.5, 0.5, 0.5625, 0.5, 0.5625, 0.5, 0.5, 0.5, 0.5, 0.5, 0.5625, 0.5, 0.5625, 0.5, 0.5, 0.5, 0.5938, 0.5, 0.5625, 0.5, 0.5625, 0.5, 0.5938, 0.5, 0.6875, 0.5, 0.625, 0.5, 0.625, 0.5, 0.6875, 0.5, 0.0, 0.0, 0.0, 0.0, 0.0, 0.0, 0.0, 0.0, 0.3125, 0.5, 0.25, 0.5, 0.25, 0.5, 0.3125, 0.5, 0.0, 0.0, 0.0, 0.0, 0.0, 0.0, 0.0, 0.0, 0.0, 0.0, 0.0, 0.0, 0.0, 0.0, 0.0, 0.0, 0.0, 0.0, 0.0, 0.0, 0.0, 0.0, 0.0, 0.0, 0.0, 0.0, 0.0, 0.0, 0.0, 0.0, 0.0, 0.0, 0.6875, 0.5, 0.625, 0.5, 0.625, 0.5, 0.6875, 0.5, 0.6875, 0.5, 0.625, 0.5, 0.625, 0.5, 0.6875, 0.5, 0.25, 0.5, 0.3125, 0.5, 0.3125, 0.5, 0.25, 0.5, 0.5938, 0.5, 0.625, 0.5, 0.625, 0.5, 0.5938, 0.5, 0.5625, 0.5, 0.5, 0.5, 0.5, 0.5, 0.5625, 0.5, 0.3125, 0.5, 0.25, 0.5, 0.25, 0.5, 0.3125, 0.5, 0.0, 0.0, 0.0, 0.0, 0.0, 0.0, 0.0, 0.0, 0.625, 0.5, 0.6875, 0.5, 0.6875, 0.5, 0.625, 0.5, 0.0, 0.0, 0.0, 0.0, 0.0, 0.0, 0.0, 0.0, 0.4063, 0.5, 0.375, 0.5, 0.375, 0.5, 0.4063, 0.5, 0.4063, 0.5, 0.375, 0.5, 0.375, 0.5, 0.4062, 0.5, 0.75, 0.5, 0.6875, 0.5, 0.6875, 0.5, 0.75, 0.5, 0.4062, 0.5, 0.4375, 0.5, 0.4375, 0.5, 0.4063, 0.5, 0.0, 0.0, 0.0, 0.0, 0.0, 0.0, 0.0, 0.0, 0.3125, 0.5, 0.25, 0.5, 0.25, 0.5, 0.3125, 0.5, 0.5625, 0.5, 0.5, 0.5, 0.5, 0.5, 0.5625, 0.5, 0.375, 0.5, 0.3125, 0.5, 0.3125, 0.5, 0.375, 0.5, 0.4375, 0.5, 0.5, 0.5, 0.5, 0.5, 0.4375, 0.5, 0.6875, 0.5, 0.625, 0.5, 0.625, 0.5, 0.6875, 0.5, 0.0, 0.0, 0.0, 0.0, 0.0, 0.0, 0.0, 0.0, 0.0, 0.0, 0.0, 0.0, 0.0, 0.0, 0.0, 0.0, 0.5938, 0.5, 0.5625, 0.5, 0.5625, 0.5, 0.5938, 0.5, 0.75, 0.5, 0.6875, 0.5, 0.6875, 0.5, 0.75, 0.5, 0.0, 0.0, 0.0, 0.0, 0.0, 0.0, 0.0, 0.0, 0.375, 0.5, 0.3125, 0.5, 0.3125, 0.5, 0.375, 0.5, 0.0, 0.0, 0.0, 0.0, 0.0, 0.0, 0.0, 0.0, 0.0, 0.0, 0.0, 0.0, 0.0, 0.0, 0.0, 0.0, 0.5938, 0.5, 0.625, 0.5, 0.625, 0.5, 0.5938, 0.5, 0.5, 0.5, 0.4375, 0.5, 0.4375, 0.5, 0.5, 0.5, 0.75, 0.5, 0.6875, 0.5, 0.6875, 0.5, 0.75, 0.5, 0.4375, 0.5, 0.5, 0.5, 0.5, 0.5, 0.4375, 0.5, 0.25, 0.5, 0.3125, 0.5, 0.3125, 0.5, 0.25, 0.5, 0.375, 0.5, 0.3125, 0.5, 0.3125, 0.5, 0.375, 0.5, 0.0, 0.0, 0.0, 0.0, 0.0, 0.0, 0.0, 0.0, 0.25, 0.5, 0.3125, 0.5, 0.3125, 0.5, 0.25, 0.5, 0.0, 0.0, 0.0, 0.0, 0.0, 0.0, 0.0, 0.0, 0.6875, 0.5, 0.625, 0.5, 0.625, 0.5, 0.6875, 0.5, 0.3125, 0.5, 0.25, 0.5, 0.25, 0.5, 0.3125, 0.5, 0.4063, 0.5, 0.375, 0.5, 0.375, 0.5, 0.4063, 0.5, 0.5625, 0.5, 0.5, 0.5, 0.5, 0.5, 0.5625, 0.5, 0.0, 0.0, 0.0, 0.0, 0.0, 0.0, 0.0, 0.0, 0.5938, 0.5, 0.5625, 0.5, 0.5625, 0.5, 0.5938, 0.5, 0.0, 0.0, 0.0, 0.0, 0.0, 0.0, 0.0, 0.0, 0.0, 0.0, 0.0, 0.0, 0.0, 0.0, 0.0, 0.0, 0.5, 0.5, 0.4375, 0.5, 0.4375, 0.5, 0.5, 0.5, 0.75, 0.5, 0.6875, 0.5, 0.6875, 0.5, 0.75, 0.5, 0.375, 0.5, 0.3125, 0.5, 0.3125, 0.5, 0.375, 0.5, 0.375, 0.5, 0.3125, 0.5, 0.3125, 0.5, 0.375, 0.5, 0.75, 0.5, 0.6875, 0.5, 0.6875, 0.5, 0.75, 0.5, 0.5, 0.5, 0.4375, 0.5, 0.4375, 0.5, 0.5, 0.5, 0.0, 0.0, 0.0, 0.0, 0.0, 0.0, 0.0, 0.0, 0.0, 0.0, 0.0, 0.0, 0.0, 0.0, 0.0, 0.0, 0.5938, 0.5, 0.5625, 0.5, 0.5625, 0.5, 0.5938, 0.5, 0.0, 0.0, 0.0, 0.0, 0.0, 0.0, 0.0, 0.0, 0.5625, 0.5, 0.5, 0.5, 0.5, 0.5, 0.5625, 0.5, 0.4063, 0.5, 0.375, 0.5, 0.375, 0.5, 0.4063, 0.5, 0.3125, 0.5, 0.25, 0.5, 0.25, 0.5, 0.3125, 0.5, 0.6875, 0.5, 0.625, 0.5, 0.625, 0.5, 0.6875, 0.5, 0.0, 0.0, 0.0, 0.0, 0.0, 0.0, 0.0, 0.0, 0.375, 0.5, 0.3125, 0.5, 0.3125, 0.5, 0.375, 0.5, 0.75, 0.5, 0.6875, 0.5, 0.6875, 0.5, 0.75, 0.5, 0.0, 0.0, 0.0, 0.0, 0.0, 0.0, 0.0, 0.0, 0.6875, 0.5, 0.625, 0.5, 0.625, 0.5, 0.6875, 0.5, 0.3125, 0.5, 0.25, 0.5, 0.25, 0.5, 0.3125, 0.5, 0.4063, 0.5, 0.375, 0.5, 0.375, 0.5, 0.4063, 0.5, 0.5625, 0.5, 0.5, 0.5, 0.5, 0.5, 0.5625, 0.5, 0.0, 0.0, 0.0, 0.0, 0.0, 0.0, 0.0, 0.0, 0.5938, 0.5, 0.5625, 0.5, 0.5625, 0.5, 0.5938, 0.5, 0.0, 0.0, 0.0, 0.0, 0.0, 0.0, 0.0, 0.0, 0.0, 0.0, 0.0, 0.0, 0.0, 0.0, 0.0, 0.0, 0.5, 0.5, 0.4375, 0.5, 0.4375, 0.5, 0.5, 0.5, 0.5, 0.5, 0.4375, 0.5, 0.4375, 0.5, 0.5, 0.5, 0.0, 0.0, 0.0, 0.0, 0.0, 0.0, 0.0, 0.0, 0.0, 0.0, 0.0, 0.0, 0.0, 0.0, 0.0, 0.0, 0.5938, 0.5, 0.5625, 0.5, 0.5625, 0.5, 0.5938, 0.5, 0.0, 0.0, 0.0, 0.0, 0.0, 0.0, 0.0, 0.0, 0.5625, 0.5, 0.5, 0.5, 0.5, 0.5, 0.5625, 0.5, 0.4063, 0.5, 0.375, 0.5, 0.375, 0.5, 0.4063, 0.5, 0.3125, 0.5, 0.25, 0.5, 0.25, 0.5, 0.3125, 0.5, 0.6875, 0.5, 0.625, 0.5, 0.625, 0.5, 0.6875, 0.5, 0.0, 0.0, 0.0, 0.0, 0.0, 0.0, 0.0, 0.0, 0.75, 0.5, 0.6875, 0.5, 0.6875, 0.5, 0.75, 0.5, 0.375, 0.5, 0.3125, 0.5, 0.3125, 0.5, 0.375, 0.5, 0.375, 0.5, 0.3125, 0.5, 0.3125, 0.5, 0.375, 0.5, 0.75, 0.5, 0.6875, 0.5, 0.6875, 0.5, 0.75, 0.5, 0.0, 0.0, 0.0, 0.0, 0.0, 0.0, 0.0, 0.0, 0.6875, 0.5, 0.625, 0.5, 0.625, 0.5, 0.6875, 0.5, 0.3125, 0.5, 0.25, 0.5, 0.25, 0.5, 0.3125, 0.5, 0.4062, 0.5, 0.375, 0.5, 0.375, 0.5, 0.4063, 0.5, 0.5625, 0.5, 0.5, 0.5, 0.5, 0.5, 0.5625, 0.5, 0.0, 0.0, 0.0, 0.0, 0.0, 0.0, 0.0, 0.0, 0.5938, 0.5, 0.5625, 0.5, 0.5625, 0.5, 0.5938, 0.5, 0.0, 0.0, 0.0, 0.0, 0.0, 0.0, 0.0, 0.0, 0.0, 0.0, 0.0, 0.0, 0.0, 0.0, 0.0, 0.0, 0.5, 0.5, 0.4375, 0.5, 0.4375, 0.5, 0.5, 0.5, 0.5, 0.5, 0.4375, 0.5, 0.4375, 0.5, 0.5, 0.5, 0.0, 0.0, 0.0, 0.0, 0.0, 0.0, 0.0, 0.0, 0.0, 0.0, 0.0, 0.0, 0.0, 0.0, 0.0, 0.0, 0.5938, 0.5, 0.5625, 0.5, 0.5625, 0.5, 0.5938, 0.5, 0.0, 0.0, 0.0, 0.0, 0.0, 0.0, 0.0, 0.0, 0.5625, 0.5, 0.5, 0.5, 0.5, 0.5, 0.5625, 0.5, 0.4062, 0.5, 0.375, 0.5, 0.375, 0.5, 0.4063, 0.5, 0.3125, 0.5, 0.25, 0.5, 0.25, 0.5, 0.3125, 0.5, 0.6875, 0.5, 0.625, 0.5, 0.625, 0.5, 0.6875, 0.5, 0.0, 0.0, 0.0, 0.0, 0.0, 0.0, 0.0, 0.0, 0.75, 0.5, 0.6875, 0.5, 0.6875, 0.5, 0.75, 0.5, 0.375, 0.5, 0.3125, 0.5, 0.3125, 0.5, 0.375, 0.5, 0.375, 0.5, 0.3125, 0.5, 0.3125, 0.5, 0.375, 0.5, 0.75, 0.5, 0.6875, 0.5, 0.6875, 0.5, 0.75, 0.5, 0.5, 0.5, 0.4375, 0.5, 0.4375, 0.5, 0.5, 0.5, 0.0, 0.0, 0.0, 0.0, 0.0, 0.0, 0.0, 0.0, 0.0, 0.0, 0.0, 0.0, 0.0, 0.0, 0.0, 0.0, 0.5938, 0.5, 0.5625, 0.5, 0.5625, 0.5, 0.5938, 0.5, 0.0, 0.0, 0.0, 0.0, 0.0, 0.0, 0.0, 0.0, 0.5625, 0.5, 0.5, 0.5, 0.5, 0.5, 0.5625, 0.5, 0.4063, 0.5, 0.375, 0.5, 0.375, 0.5, 0.4063, 0.5, 0.3125, 0.5, 0.25, 0.5, 0.25, 0.5, 0.3125, 0.5, 0.6875, 0.5, 0.625, 0.5, 0.625, 0.5, 0.6875, 0.5, 0.0, 0.0, 0.0, 0.0, 0.0, 0.0, 0.0, 0.0, 0.0, 0.0, 0.0, 0.0, 0.0, 0.0, 0.0, 0.0, 0.6875, 0.5, 0.625, 0.5, 0.625, 0.5, 0.6875, 0.5, 0.3125, 0.5, 0.25, 0.5, 0.25, 0.5, 0.3125, 0.5, 0.4063, 0.5, 0.375, 0.5, 0.375, 0.5, 0.4063, 0.5, 0.5625, 0.5, 0.5, 0.5, 0.5, 0.5, 0.5625, 0.5, 0.0, 0.0, 0.0, 0.0, 0.0, 0.0, 0.0, 0.0, 0.5938, 0.5, 0.5625, 0.5, 0.5625, 0.5, 0.5938, 0.5, 0.0, 0.0, 0.0, 0.0, 0.0, 0.0, 0.0, 0.0, 0.0, 0.0, 0.0, 0.0, 0.0, 0.0, 0.0, 0.0, 0.5, 0.5, 0.4375, 0.5, 0.4375, 0.5, 0.5, 0.5, 0.75, 0.5, 0.6875, 0.5, 0.6875, 0.5, 0.75, 0.5, 0.375, 0.5, 0.3125, 0.5, 0.3125, 0.5, 0.375, 0.5, 0.0, 0.0, 0.0, 0.0, 0.0, 0.0, 0.0, 0.0, 0.6875, 0.5, 0.625, 0.5, 0.625, 0.5, 0.6875, 0.5, 0.3125, 0.5, 0.25, 0.5, 0.25, 0.5, 0.3125, 0.5, 0.4063, 0.5, 0.375, 0.5, 0.375, 0.5, 0.4063, 0.5, 0.5625, 0.5, 0.5, 0.5, 0.5, 0.5, 0.5625, 0.5, 0.0, 0.0, 0.0, 0.0, 0.0, 0.0, 0.0, 0.0, 0.5938, 0.5, 0.5625, 0.5, 0.5625, 0.5, 0.5938, 0.5, 0.0, 0.0, 0.0, 0.0, 0.0, 0.0, 0.0, 0.0, 0.0, 0.0, 0.0, 0.0, 0.0, 0.0, 0.0, 0.0, 0.5, 0.5, 0.4375, 0.5, 0.4375, 0.5, 0.5, 0.5, 0.5, 0.5, 0.4375, 0.5, 0.4375, 0.5, 0.5, 0.5, 0.0, 0.0, 0.0, 0.0, 0.0, 0.0, 0.0, 0.0, 0.0, 0.0, 0.0, 0.0, 0.0, 0.0, 0.0, 0.0, 0.5938, 0.5, 0.5625, 0.5, 0.5625, 0.5, 0.5938, 0.5, 0.0, 0.0, 0.0, 0.0, 0.0, 0.0, 0.0, 0.0, 0.5625, 0.5, 0.5, 0.5, 0.5, 0.5, 0.5625, 0.5, 0.4063, 0.5, 0.375, 0.5, 0.375, 0.5, 0.4063, 0.5, 0.3125, 0.5, 0.25, 0.5, 0.25, 0.5, 0.3125, 0.5, 0.6875, 0.5, 0.625, 0.5, 0.625, 0.5, 0.6875, 0.5, 0.0, 0.0, 0.0, 0.0, 0.0, 0.0, 0.0, 0.0, 0.0, 0.0, 0.0, 0.0, 0.0, 0.0, 0.0, 0.0, 0.6875, 0.5, 0.625, 0.5, 0.625, 0.5, 0.6875, 0.5, 0.3125, 0.5, 0.25, 0.5, 0.25, 0.5, 0.3125, 0.5, 0.4062, 0.5, 0.375, 0.5, 0.375, 0.5, 0.4063, 0.5, 0.5625, 0.5, 0.5, 0.5, 0.5, 0.5, 0.5625, 0.5, 0.0, 0.0, 0.0, 0.0, 0.0, 0.0, 0.0, 0.0, 0.5938, 0.5, 0.5625, 0.5, 0.5625, 0.5, 0.5938, 0.5, 0.0, 0.0, 0.0, 0.0, 0.0, 0.0, 0.0, 0.0, 0.0, 0.0, 0.0, 0.0, 0.0, 0.0, 0.0, 0.0, 0.5, 0.5, 0.4375, 0.5, 0.4375, 0.5, 0.5, 0.5, 0.5, 0.5, 0.4375, 0.5, 0.4375, 0.5, 0.5, 0.5, 0.0, 0.0, 0.0, 0.0, 0.0, 0.0, 0.0, 0.0, 0.0, 0.0, 0.0, 0.0, 0.0, 0.0, 0.0, 0.0, 0.5938, 0.5, 0.5625, 0.5, 0.5625, 0.5, 0.5938, 0.5, 0.0, 0.0, 0.0, 0.0, 0.0, 0.0, 0.0, 0.0, 0.5625, 0.5, 0.5, 0.5, 0.5, 0.5, 0.5625, 0.5, 0.4063, 0.5, 0.375, 0.5, 0.375, 0.5, 0.4063, 0.5, 0.3125, 0.5, 0.25, 0.5, 0.25, 0.5, 0.3125, 0.5, 0.6875, 0.5, 0.625, 0.5, 0.625, 0.5, 0.6875, 0.5, 0.0, 0.0, 0.0, 0.0, 0.0, 0.0, 0.0, 0.0, 0.75, 0.5, 0.6875, 0.5, 0.6875, 0.5, 0.75, 0.5, 0.75, 0.5, 0.6875, 0.5, 0.6875, 0.5, 0.75, 0.5, 0.75, 0.5, 0.6875, 0.5, 0.6875, 0.5, 0.75, 0.5, 0.75, 0.5, 0.6875, 0.5, 0.6875, 0.5, 0.75, 0.5, 0.375, 0.5, 0.3125, 0.5, 0.3125, 0.5, 0.375, 0.5, 0.375, 0.5, 0.3125, 0.5, 0.3125, 0.5, 0.375, 0.5, 0.375, 0.5, 0.3125, 0.5, 0.3125, 0.5, 0.375, 0.5, 0.375, 0.5, 0.3125, 0.5, 0.3125, 0.5, 0.375, 0.5, 0.375, 0.5, 0.3125, 0.5, 0.3125, 0.5, 0.375, 0.5, 0.75, 0.5, 0.6875, 0.5, 0.6875, 0.5, 0.75, 0.5, 0.5, 0.5, 0.4375, 0.5, 0.4375, 0.5, 0.5, 0.5, 0.0, 0.0, 0.0, 0.0, 0.0, 0.0, 0.0, 0.0, 0.0, 0.0, 0.0, 0.0, 0.0, 0.0, 0.0, 0.0, 0.5938, 0.5, 0.5625, 0.5, 0.5625, 0.5, 0.5938, 0.5, 0.0, 0.0, 0.0, 0.0, 0.0, 0.0, 0.0, 0.0, 0.5625, 0.5, 0.5, 0.5, 0.5, 0.5, 0.5625, 0.5, 0.4063, 0.5, 0.375, 0.5, 0.375, 0.5, 0.4063, 0.5, 0.3125, 0.5, 0.25, 0.5, 0.25, 0.5, 0.3125, 0.5, 0.6875, 0.5, 0.625, 0.5, 0.625, 0.5, 0.6875, 0.5, 0.0, 0.0, 0.0, 0.0, 0.0, 0.0, 0.0, 0.0, 0.375, 0.5, 0.3125, 0.5, 0.3125, 0.5, 0.375, 0.5, 0.75, 0.5, 0.6875, 0.5, 0.6875, 0.5, 0.75, 0.5, 0.0, 0.0, 0.0, 0.0, 0.0, 0.0, 0.0, 0.0, 0.6875, 0.5, 0.625, 0.5, 0.625, 0.5, 0.6875, 0.5, 0.3125, 0.5, 0.25, 0.5, 0.25, 0.5, 0.3125, 0.5, 0.4062, 0.5, 0.375, 0.5, 0.375, 0.5, 0.4063, 0.5, 0.5625, 0.5, 0.5, 0.5, 0.5, 0.5, 0.5625, 0.5, 0.0, 0.0, 0.0, 0.0, 0.0, 0.0, 0.0, 0.0, 0.5938, 0.5, 0.5625, 0.5, 0.5625, 0.5, 0.5938, 0.5, 0.0, 0.0, 0.0, 0.0, 0.0, 0.0, 0.0, 0.0, 0.0, 0.0, 0.0, 0.0, 0.0, 0.0, 0.0, 0.0, 0.5, 0.5, 0.4375, 0.5, 0.4375, 0.5, 0.5, 0.5, 0.375, 0.5, 0.3125, 0.5, 0.3125, 0.5, 0.375, 0.5, 0.75, 0.5, 0.6875, 0.5, 0.6875, 0.5, 0.75, 0.5, 0.0, 0.0, 0.0, 0.0, 0.0, 0.0, 0.0, 0.0, 0.6875, 0.5, 0.625, 0.5, 0.625, 0.5, 0.6875, 0.5, 0.3125, 0.5, 0.25, 0.5, 0.25, 0.5, 0.3125, 0.5, 0.4063, 0.5, 0.375, 0.5, 0.375, 0.5, 0.4063, 0.5, 0.5625, 0.5, 0.5, 0.5, 0.5, 0.5, 0.5625, 0.5, 0.0, 0.0, 0.0, 0.0, 0.0, 0.0, 0.0, 0.0, 0.5938, 0.5, 0.5625, 0.5, 0.5625, 0.5, 0.5938, 0.5, 0.0, 0.0, 0.0, 0.0, 0.0, 0.0, 0.0, 0.0, 0.0, 0.0, 0.0, 0.0, 0.0, 0.0, 0.0, 0.0, 0.5, 0.5, 0.4375, 0.5, 0.4375, 0.5, 0.5, 0.5, 0.375, 0.5, 0.3125, 0.5, 0.3125, 0.5, 0.375, 0.5, 0.75, 0.5, 0.6875, 0.5, 0.6875, 0.5, 0.75, 0.5, 0.5, 0.5, 0.4375, 0.5, 0.4375, 0.5, 0.5, 0.5, 0.0, 0.0, 0.0, 0.0, 0.0, 0.0, 0.0, 0.0, 0.0, 0.0, 0.0, 0.0, 0.0, 0.0, 0.0, 0.0, 0.5938, 0.5, 0.5625, 0.5, 0.5625, 0.5, 0.5938, 0.5, 0.0, 0.0, 0.0, 0.0, 0.0, 0.0, 0.0, 0.0, 0.5625, 0.5, 0.5, 0.5, 0.5, 0.5, 0.5625, 0.5, 0.4063, 0.5, 0.375, 0.5, 0.375, 0.5, 0.4063, 0.5, 0.3125, 0.5, 0.25, 0.5, 0.25, 0.5, 0.3125, 0.5, 0.6875, 0.5, 0.625, 0.5, 0.625, 0.5, 0.6875, 0.5, 0.0, 0.0, 0.0, 0.0, 0.0, 0.0, 0.0, 0.0, 0.5, 0.5, 0.5625, 0.5, 0.5625, 0.5, 0.5, 0.5, 0.4375, 0.5, 0.5, 0.5, 0.5, 0.5, 0.4375, 0.5, 0.3125, 0.5, 0.375, 0.5, 0.375, 0.5, 0.3125, 0.5, 0.6875, 0.5, 0.625, 0.5, 0.625, 0.5, 0.6875, 0.5, 0.4063, 0.5, 0.4375, 0.5, 0.4375, 0.5, 0.4063, 0.5, 0.6875, 0.5, 0.75, 0.5, 0.75, 0.5, 0.6875, 0.5, 0.3125, 0.5, 0.25, 0.5, 0.25, 0.5, 0.3125, 0.5, 0.25, 0.5, 0.3125, 0.5, 0.3125, 0.5, 0.25, 0.5, 0.0, 0.0, 0.0, 0.0, 0.0, 0.0, 0.0, 0.0, 0.4063, 0.5, 0.375, 0.5, 0.375, 0.5, 0.4063, 0.5, 0.625, 0.5, 0.6875, 0.5, 0.6875, 0.5, 0.625, 0.5, 0.5, 0.5, 0.4375, 0.5, 0.4375, 0.5, 0.5, 0.5, 0.5625, 0.5, 0.5, 0.5, 0.5, 0.5, 0.5625, 0.5, 0.0, 0.0, 0.0, 0.0, 0.0, 0.0, 0.0, 0.0, 0.0, 0.0, 0.0, 0.0, 0.0, 0.0, 0.0, 0.0, 0.0, 0.0, 0.0, 0.0, 0.0, 0.0, 0.0, 0.0, 0.0, 0.0, 0.0, 0.0, 0.0, 0.0, 0.0, 0.0, 0.5938, 0.5, 0.5625, 0.5, 0.5625, 0.5, 0.5938, 0.5, 0.5938, 0.5, 0.5625, 0.5, 0.5625, 0.5, 0.5938, 0.5, 0.5, 0.5, 0.4375, 0.5, 0.4375, 0.5, 0.5, 0.5, 0.0, 0.0, 0.0, 0.0, 0.0, 0.0, 0.0, 0.0, 0.0, 0.0, 0.0, 0.0, 0.0, 0.0, 0.0, 0.0, 0.0, 0.0, 0.0, 0.0, 0.0, 0.0, 0.0, 0.0, 0.0, 0.0, 0.0, 0.0, 0.0, 0.0, 0.0, 0.0, 0.5625, 0.5, 0.5, 0.5, 0.5, 0.5, 0.5625, 0.5, 0.0, 0.0, 0.0, 0.0, 0.0, 0.0, 0.0, 0.0, 0.5, 0.5, 0.4375, 0.5, 0.4375, 0.5, 0.5, 0.5, 0.4063, 0.5, 0.375, 0.5, 0.375, 0.5, 0.4062, 0.5, 0.5938, 0.5, 0.5625, 0.5, 0.5625, 0.5, 0.5938, 0.5, 0.75, 0.5, 0.6875, 0.5, 0.6875, 0.5, 0.75, 0.5, 0.375, 0.5, 0.3125, 0.5, 0.3125, 0.5, 0.375, 0.5, 0.3125, 0.5, 0.25, 0.5, 0.25, 0.5, 0.3125, 0.5, 0.0, 0.0, 0.0, 0.0, 0.0, 0.0, 0.0, 0.0, 0.375, 0.5, 0.3125, 0.5, 0.3125, 0.5, 0.375, 0.5, 0.75, 0.5, 0.6875, 0.5, 0.6875, 0.5, 0.75, 0.5, 0.6875, 0.5, 0.625, 0.5, 0.625, 0.5, 0.6875, 0.5, 0.5625, 0.5, 0.5, 0.5, 0.5, 0.5, 0.5625, 0.5, 0.5, 0.5, 0.4375, 0.5, 0.4375, 0.5, 0.5, 0.5, 0.4375, 0.5, 0.5, 0.5, 0.5, 0.5, 0.4375, 0.5, 0.0, 0.0, 0.0, 0.0, 0.0, 0.0, 0.0, 0.0, 0.4063, 0.5, 0.375, 0.5, 0.375, 0.5, 0.4063, 0.5, 0.0, 0.0, 0.0, 0.0, 0.0, 0.0, 0.0, 0.0, 0.0, 0.0, 0.0, 0.0, 0.0, 0.0, 0.0, 0.0, 0.75, 0.5, 0.6875, 0.5, 0.6875, 0.5, 0.75, 0.5, 0.3125, 0.5, 0.375, 0.5, 0.375, 0.5, 0.3125, 0.5, 0.3125, 0.5, 0.25, 0.5, 0.25, 0.5, 0.3125, 0.5, 0.0, 0.0, 0.0, 0.0, 0.0, 0.0, 0.0, 0.0, 0.0, 0.0, 0.0, 0.0, 0.0, 0.0, 0.0, 0.0, 0.375, 0.5, 0.3125, 0.5, 0.3125, 0.5, 0.375, 0.5, 0.6875, 0.5, 0.75, 0.5, 0.75, 0.5, 0.6875, 0.5, 0.6875, 0.5, 0.625, 0.5, 0.625, 0.5, 0.6875, 0.5, 0.6875, 0.5, 0.75, 0.5, 0.75, 0.5, 0.6875, 0.5, 0.5938, 0.5, 0.5625, 0.5, 0.5625, 0.5, 0.5938, 0.5, 0.6875, 0.5, 0.75, 0.5, 0.75, 0.5, 0.6875, 0.5, 0.4375, 0.5, 0.5, 0.5, 0.5, 0.5, 0.4375, 0.5, 0.0, 0.0, 0.0, 0.0, 0.0, 0.0, 0.0, 0.0, 0.3125, 0.5, 0.375, 0.5, 0.375, 0.5, 0.3125, 0.5, 0.0, 0.0, 0.0, 0.0, 0.0, 0.0, 0.0, 0.0, 0.625, 0.5, 0.6875, 0.5, 0.6875, 0.5, 0.625, 0.5, 0.0, 0.0, 0.0, 0.0, 0.0, 0.0, 0.0, 0.0, 0.75, 0.5, 0.6875, 0.5, 0.6875, 0.5, 0.75, 0.5, 0.4062, 0.5, 0.4375, 0.5, 0.4375, 0.5, 0.4063, 0.5, 0.3125, 0.5, 0.375, 0.5, 0.375, 0.5, 0.3125, 0.5, 0.5625, 0.5, 0.5, 0.5, 0.5, 0.5, 0.5625, 0.5, 0.625, 0.5, 0.6875, 0.5, 0.6875, 0.5, 0.625, 0.5, 0.0, 0.0, 0.0, 0.0, 0.0, 0.0, 0.0, 0.0, 0.375, 0.5, 0.3125, 0.5, 0.3125, 0.5, 0.375, 0.5, 0.5, 0.5, 0.5625, 0.5, 0.5625, 0.5, 0.5, 0.5, 0.6875, 0.5, 0.75, 0.5, 0.75, 0.5, 0.6875, 0.5, 0.4063, 0.5, 0.375, 0.5, 0.375, 0.5, 0.4063, 0.5, 0.625, 0.5, 0.6875, 0.5, 0.6875, 0.5, 0.625, 0.5, 0.5938, 0.5, 0.625, 0.5, 0.625, 0.5, 0.5938, 0.5, 0.0, 0.0, 0.0, 0.0, 0.0, 0.0, 0.0, 0.0, 0.0, 0.0, 0.0, 0.0, 0.0, 0.0, 0.0, 0.0, 0.3125, 0.5, 0.25, 0.5, 0.25, 0.5, 0.3125, 0.5, 0.0, 0.0, 0.0, 0.0, 0.0, 0.0, 0.0, 0.0, 0.5938, 0.5, 0.625, 0.5, 0.625, 0.5, 0.5938, 0.5, 0.625, 0.5, 0.6875, 0.5, 0.6875, 0.5, 0.625, 0.5, 0.6875, 0.5, 0.625, 0.5, 0.625, 0.5, 0.6875, 0.5, 0.5, 0.5, 0.5625, 0.5, 0.5625, 0.5, 0.5, 0.5, 0.0, 0.0, 0.0, 0.0, 0.0, 0.0, 0.0, 0.0, 0.25, 0.5, 0.3125, 0.5, 0.3125, 0.5, 0.25, 0.5, 0.0, 0.0, 0.0, 0.0, 0.0, 0.0, 0.0, 0.0, 0.4063, 0.5, 0.4375, 0.5, 0.4375, 0.5, 0.4063, 0.5, 0.0, 0.0, 0.0, 0.0, 0.0, 0.0, 0.0, 0.0, 0.4062, 0.5, 0.4375, 0.5, 0.4375, 0.5, 0.4063, 0.5, 0.25, 0.5, 0.3125, 0.5, 0.3125, 0.5, 0.25, 0.5, 0.4375, 0.5, 0.5, 0.5, 0.5, 0.5, 0.4375, 0.5, 0.5, 0.5, 0.5625, 0.5, 0.5625, 0.5, 0.5, 0.5, 0.625, 0.5, 0.6875, 0.5, 0.6875, 0.5, 0.625, 0.5, 0.0, 0.0, 0.0, 0.0, 0.0, 0.0, 0.0, 0.0, 0.3125, 0.5, 0.375, 0.5, 0.375, 0.5, 0.3125, 0.5, 0.0, 0.0, 0.0, 0.0, 0.0, 0.0, 0.0, 0.0, 0.5938, 0.5, 0.625, 0.5, 0.625, 0.5, 0.5938, 0.5, 0.25, 0.5, 0.3125, 0.5, 0.3125, 0.5, 0.25, 0.5, 0.0, 0.0, 0.0, 0.0, 0.0, 0.0, 0.0, 0.0, 0.375, 0.5, 0.2848, 0.5, 0.2848, 0.5, 0.375, 0.5, 0.75, 0.5, 0.715, 0.5, 0.715, 0.5, 0.75, 0.5, 0.4062, 0.375, 0.4375, 0.375, 0.4375, 0.4303, 0.4062, 0.4246, 0.5, 0.375, 0.5625, 0.375, 0.5625, 0.4347, 0.5, 0.4375, 0.4375, 0.375, 0.5, 0.375, 0.5, 0.4375, 0.4375, 0.4303, 0.75, 0.5, 0.715, 0.5, 0.715, 0.5, 0.75, 0.5, 0.5938, 0.375, 0.625, 0.375, 0.625, 0.41, 0.5937, 0.426, 0.375, 0.5, 0.2848, 0.5, 0.2848, 0.5, 0.375, 0.5, 0.5625, 0.375, 0.5938, 0.375, 0.5937, 0.426, 0.5625, 0.4347, 0.375, 0.375, 0.4062, 0.375, 0.4062, 0.4246, 0.375, 0.4098, 0.5625, 0.5, 0.5938, 0.5, 0.5938, 0.5, 0.5625, 0.5, 0.0, 0.0, 0.0, 0.0, 0.0, 0.0, 0.0, 0.0, 0.375, 0.5, 0.4062, 0.5, 0.4063, 0.5, 0.375, 0.5, 0.0, 0.0, 0.0, 0.0, 0.0, 0.0, 0.0, 0.0, 0.375, 0.5, 0.4063, 0.5, 0.4063, 0.5, 0.375, 0.5, 0.0, 0.0, 0.0, 0.0, 0.0, 0.0, 0.0, 0.0, 0.5625, 0.5, 0.5938, 0.5, 0.5938, 0.5, 0.5625, 0.5, 0.0, 0.0, 0.0, 0.0, 0.0, 0.0, 0.0, 0.0, 0.5625, 0.5, 0.5938, 0.5, 0.5938, 0.5, 0.5625, 0.5, 0.4375, 0.5, 0.4063, 0.5, 0.4063, 0.5, 0.4375, 0.5, 0.375, 0.5, 0.4062, 0.5, 0.4063, 0.5, 0.375, 0.5, 0.0, 0.0, 0.0, 0.0, 0.0, 0.0, 0.0, 0.0, 0.0, 0.0, 0.0, 0.0, 0.0, 0.0, 0.0, 0.0, 0.625, 0.5, 0.5938, 0.5, 0.5938, 0.5, 0.625, 0.5, 0.0, 0.0, 0.0, 0.0, 0.0, 0.0, 0.0, 0.0, 0.0, 0.0, 0.0, 0.0, 0.0, 0.0, 0.0, 0.0, 0.4375, 0.5, 0.4063, 0.5, 0.4063, 0.5, 0.4375, 0.5, 0.0, 0.0, 0.0, 0.0, 0.0, 0.0, 0.0, 0.0, 0.625, 0.5, 0.5938, 0.5, 0.5938, 0.5, 0.625, 0.5, 0.4375, 0.5, 0.4063, 0.5, 0.4062, 0.5, 0.4375, 0.5, 0.0, 0.0, 0.0, 0.0, 0.0, 0.0, 0.0, 0.0, 0.0, 0.0, 0.0, 0.0, 0.0, 0.0, 0.0, 0.0, 0.625, 0.5, 0.5938, 0.5, 0.5938, 0.5, 0.625, 0.5, 0.625, 0.5, 0.5938, 0.5, 0.5938, 0.5, 0.625, 0.5, 0.0, 0.0, 0.0, 0.0, 0.0, 0.0, 0.0, 0.0, 0.0, 0.0, 0.0, 0.0, 0.0, 0.0, 0.0, 0.0, 0.4375, 0.5, 0.4063, 0.5, 0.4063, 0.5, 0.4375, 0.5, 0.0, 0.0, 0.0, 0.0, 0.0, 0.0, 0.0, 0.0, 0.375, 0.5, 0.4063, 0.5, 0.4063, 0.5, 0.375, 0.5, 0.0, 0.0, 0.0, 0.0, 0.0, 0.0, 0.0, 0.0, 0.4375, 0.5, 0.4063, 0.5, 0.4063, 0.5, 0.4375, 0.5, 0.625, 0.5, 0.5938, 0.5, 0.5938, 0.5, 0.625, 0.5, 0.0, 0.0, 0.0, 0.0, 0.0, 0.0, 0.0, 0.0, 0.0, 0.0, 0.0, 0.0, 0.0, 0.0, 0.0, 0.0, 0.625, 0.5, 0.5938, 0.5, 0.5938, 0.5, 0.625, 0.5, 0.4375, 0.5, 0.4063, 0.5, 0.4063, 0.5, 0.4375, 0.5, 0.0, 0.0, 0.0, 0.0, 0.0, 0.0, 0.0, 0.0, 0.0, 0.0, 0.0, 0.0, 0.0, 0.0, 0.0, 0.0, 0.625, 0.5, 0.5938, 0.5, 0.5938, 0.5, 0.625, 0.5, 0.4375, 0.5, 0.4062, 0.5, 0.4063, 0.5, 0.4375, 0.5, 0.0, 0.0, 0.0, 0.0, 0.0, 0.0, 0.0, 0.0, 0.0, 0.0, 0.0, 0.0, 0.0, 0.0, 0.0, 0.0, 0.4375, 0.5, 0.4063, 0.5, 0.4063, 0.5, 0.4375, 0.5, 0.625, 0.5, 0.5938, 0.5, 0.5938, 0.5, 0.625, 0.5, 0.0, 0.0, 0.0, 0.0, 0.0, 0.0, 0.0, 0.0, 0.0, 0.0, 0.0, 0.0, 0.0, 0.0, 0.0, 0.0, 0.4375, 0.5, 0.4063, 0.5, 0.4063, 0.5, 0.4375, 0.5, 0.625, 0.5, 0.5938, 0.5, 0.5938, 0.5, 0.625, 0.5, 0.0, 0.0, 0.0, 0.0, 0.0, 0.0, 0.0, 0.0, 0.0, 0.0, 0.0, 0.0, 0.0, 0.0, 0.0, 0.0, 0.625, 0.5, 0.5938, 0.5, 0.5938, 0.5, 0.625, 0.5, 0.4375, 0.5, 0.4062, 0.5, 0.4063, 0.5, 0.4375, 0.5, 0.0, 0.0, 0.0, 0.0, 0.0, 0.0, 0.0, 0.0, 0.0, 0.0, 0.0, 0.0, 0.0, 0.0, 0.0, 0.0, 0.4375, 0.5, 0.4063, 0.5, 0.4063, 0.5, 0.4375, 0.5, 0.625, 0.5, 0.5938, 0.5, 0.5938, 0.5, 0.625, 0.5, 0.0, 0.0, 0.0, 0.0, 0.0, 0.0, 0.0, 0.0, 0.0, 0.0, 0.0, 0.0, 0.0, 0.0, 0.0, 0.0, 0.625, 0.5, 0.5938, 0.5, 0.5938, 0.5, 0.625, 0.5, 0.4375, 0.5, 0.4063, 0.5, 0.4063, 0.5, 0.4375, 0.5, 0.0, 0.0, 0.0, 0.0, 0.0, 0.0, 0.0, 0.0, 0.0, 0.0, 0.0, 0.0, 0.0, 0.0, 0.0, 0.0, 0.625, 0.5, 0.5938, 0.5, 0.5938, 0.5, 0.625, 0.5, 0.4375, 0.5, 0.4063, 0.5, 0.4063, 0.5, 0.4375, 0.5, 0.0, 0.0, 0.0, 0.0, 0.0, 0.0, 0.0, 0.0, 0.0, 0.0, 0.0, 0.0, 0.0, 0.0, 0.0, 0.0, 0.4375, 0.5, 0.4063, 0.5, 0.4063, 0.5, 0.4375, 0.5, 0.625, 0.5, 0.5938, 0.5, 0.5938, 0.5, 0.625, 0.5, 0.0, 0.0, 0.0, 0.0, 0.0, 0.0, 0.0, 0.0, 0.0, 0.0, 0.0, 0.0, 0.0, 0.0, 0.0, 0.0, 0.4375, 0.5, 0.4062, 0.5, 0.4063, 0.5, 0.4375, 0.5, 0.625, 0.5, 0.5938, 0.5, 0.5938, 0.5, 0.625, 0.5, 0.0, 0.0, 0.0, 0.0, 0.0, 0.0, 0.0, 0.0, 0.0, 0.0, 0.0, 0.0, 0.0, 0.0, 0.0, 0.0, 0.625, 0.5, 0.5938, 0.5, 0.5938, 0.5, 0.625, 0.5, 0.4375, 0.5, 0.4062, 0.5, 0.4063, 0.5, 0.4375, 0.5, 0.0, 0.0, 0.0, 0.0, 0.0, 0.0, 0.0, 0.0, 0.0, 0.0, 0.0, 0.0, 0.0, 0.0, 0.0, 0.0, 0.4375, 0.5, 0.4063, 0.5, 0.4063, 0.5, 0.4375, 0.5, 0.625, 0.5, 0.5938, 0.5, 0.5938, 0.5, 0.625, 0.5, 0.0, 0.0, 0.0, 0.0, 0.0, 0.0, 0.0, 0.0, 0.0, 0.0, 0.0, 0.0, 0.0, 0.0, 0.0, 0.0, 0.625, 0.5, 0.5938, 0.5, 0.5938, 0.5, 0.625, 0.5, 0.4375, 0.5, 0.4063, 0.5, 0.4063, 0.5, 0.4375, 0.5, 0.0, 0.0, 0.0, 0.0, 0.0, 0.0, 0.0, 0.0, 0.0, 0.0, 0.0, 0.0, 0.0, 0.0, 0.0, 0.0, 0.4375, 0.5, 0.4063, 0.5, 0.4063, 0.5, 0.4375, 0.5, 0.625, 0.5, 0.5938, 0.5, 0.5938, 0.5, 0.625, 0.5, 0.0, 0.0, 0.0, 0.0, 0.0, 0.0, 0.0, 0.0, 0.0, 0.0, 0.0, 0.0, 0.0, 0.0, 0.0, 0.0, 0.625, 0.5, 0.5938, 0.5, 0.5938, 0.5, 0.625, 0.5, 0.4375, 0.5, 0.4063, 0.5, 0.4063, 0.5, 0.4375, 0.5, 0.0, 0.0, 0.0, 0.0, 0.0, 0.0, 0.0, 0.0, 0.0, 0.0, 0.0, 0.0, 0.0, 0.0, 0.0, 0.0, 0.5625, 0.5, 0.5938, 0.5, 0.5938, 0.5, 0.5625, 0.5, 0.0, 0.0, 0.0, 0.0, 0.0, 0.0, 0.0, 0.0, 0.0, 0.0, 0.0, 0.0, 0.0, 0.0, 0.0, 0.0, 0.625, 0.5, 0.5938, 0.5, 0.5938, 0.5, 0.625, 0.5, 0.0, 0.0, 0.0, 0.0, 0.0, 0.0, 0.0, 0.0, 0.0, 0.0, 0.0, 0.0, 0.0, 0.0, 0.0, 0.0, 0.375, 0.5, 0.4062, 0.5, 0.4063, 0.5, 0.375, 0.5, 0.4375, 0.5, 0.4063, 0.5, 0.4062, 0.5, 0.4375, 0.5, 0.4375, 0.5, 0.4063, 0.5, 0.4063, 0.5, 0.4375, 0.5, 0.0, 0.0, 0.0, 0.0, 0.0, 0.0, 0.0, 0.0, 0.5625, 0.5, 0.5938, 0.5, 0.5938, 0.5, 0.5625, 0.5, 0.0, 0.0, 0.0, 0.0, 0.0, 0.0, 0.0, 0.0, 0.0, 0.0, 0.0, 0.0, 0.0, 0.0, 0.0, 0.0, 0.0, 0.0, 0.0, 0.0, 0.0, 0.0, 0.0, 0.0, 0.625, 0.5, 0.5938, 0.5, 0.5938, 0.5, 0.625, 0.5, 0.4375, 0.5, 0.4063, 0.5, 0.4063, 0.5, 0.4375, 0.5, 0.375, 0.5, 0.4063, 0.5, 0.4063, 0.5, 0.375, 0.5, 0.4375, 0.5, 0.4063, 0.5, 0.4063, 0.5, 0.4375, 0.5, 0.0, 0.0, 0.0, 0.0, 0.0, 0.0, 0.0, 0.0, 0.4375, 0.5, 0.4063, 0.5, 0.4062, 0.5, 0.4375, 0.5, 0.0, 0.0, 0.0, 0.0, 0.0, 0.0, 0.0, 0.0, 0.625, 0.5, 0.5938, 0.5, 0.5937, 0.5, 0.625, 0.5, 0.0, 0.0, 0.0, 0.0, 0.0, 0.0, 0.0, 0.0, 0.625, 0.5, 0.5938, 0.5, 0.5938, 0.5, 0.625, 0.5, 0.0, 0.0, 0.0, 0.0, 0.0, 0.0, 0.0, 0.0, 0.0, 0.0, 0.0, 0.0, 0.0, 0.0, 0.0, 0.0, 0.625, 0.5, 0.5938, 0.5, 0.5938, 0.5, 0.625, 0.5, 0.0, 0.0, 0.0, 0.0, 0.0, 0.0, 0.0, 0.0, 0.0, 0.0, 0.0, 0.0, 0.0, 0.0, 0.0, 0.0, 0.375, 0.5, 0.4063, 0.5, 0.4063, 0.5, 0.375, 0.5, 0.0, 0.0, 0.0, 0.0, 0.0, 0.0, 0.0, 0.0, 0.0, 0.0, 0.0, 0.0, 0.0, 0.0, 0.0, 0.0, 0.5625, 0.5, 0.5938, 0.5, 0.5938, 0.5, 0.5625, 0.5, 0.0, 0.0, 0.0, 0.0, 0.0, 0.0, 0.0, 0.0, 0.4062, 0.4246, 0.4062, 0.5, 0.375, 0.5, 0.0, 0.0, 0.0, 0.0, 0.0, 0.0, 0.0, 0.0, 0.5625, 0.5, 0.5938, 0.5, 0.5938, 0.5, 0.5625, 0.5, 0.0, 0.0, 0.0, 0.0, 0.0, 0.0, 0.0, 0.0, 0.625, 0.5, 0.5937, 0.5, 0.5937, 0.5, 0.625, 0.5, 0.625, 0.5, 0.5938, 0.5, 0.5938, 0.5, 0.625, 0.5, 0.5625, 0.5, 0.5938, 0.5, 0.5938, 0.5, 0.5625, 0.5, 0.6374, 0.5, 0.592, 0.5, 0.5938, 0.5, 0.625, 0.5, 0.6374, 0.5, 0.592, 0.5, 0.592, 0.5, 0.6374, 0.5, 0.625, 0.5, 0.5938, 0.5, 0.592, 0.5, 0.6374, 0.5, 0.625, 0.5, 0.6047, 0.5, 0.5938, 0.5, 0.625, 0.5, 0.6374, 0.5, 0.592, 0.5, 0.592, 0.5, 0.6374, 0.5, 0.4375, 0.5, 0.4045, 0.5, 0.4045, 0.5, 0.4375, 0.5, 0.0, 0.0, 0.0, 0.0, 0.0, 0.0, 0.0, 0.0, 0.463, 0.5, 0.4832, 0.5, 0.6047, 0.5, 0.625, 0.5, 0.625, 0.5313, 0.544, 0.5312, 0.463, 0.5312, 0.0, 0.0, 0.0, 0.0, 0.0, 0.0, 0.0, 0.0, 0.4375, 0.5, 0.4062, 0.5, 0.4062, 0.5, 0.4375, 0.5, 0.5625, 0.4347, 0.5937, 0.426, 0.5937, 0.5, 0.5625, 0.5, 0.0, 0.0, 0.0, 0.0, 0.0, 0.0, 0.0, 0.0, 0.4375, 0.5, 0.4062, 0.5, 0.4063, 0.5, 0.4375, 0.5, 0.0, 0.0, 0.0, 0.0, 0.0, 0.0, 0.0, 0.0, 0.375, 0.5, 0.4063, 0.5, 0.4063, 0.5, 0.375, 0.5, 0.4375, 0.5, 0.4045, 0.5, 0.4063, 0.5, 0.4375, 0.5, 0.0, 0.0, 0.0, 0.0, 0.0, 0.0, 0.0, 0.0, 0.4375, 0.5, 0.4045, 0.5, 0.4045, 0.5, 0.4375, 0.5, 0.4534, 0.5, 0.4262, 0.5, 0.4045, 0.5, 0.4375, 0.5, 0.5035, 0.5, 0.4832, 0.5, 0.4262, 0.5, 0.4534, 0.5, 0.75, 0.5, 0.6875, 0.5, 0.715, 0.5, 0.75, 0.5, 0.375, 0.5, 0.3125, 0.5, 0.2848, 0.5, 0.375, 0.5, 0.375, 0.4098, 0.4062, 0.4246, 0.375, 0.5, 0.5937, 0.5, 0.5937, 0.426, 0.625, 0.5])
me_cube.materials.append(mat_handle)
me_cube.materials.append(mat_metal)
me_cube.use_remesh_preserve_volume = False
me_cube.use_remesh_preserve_attributes = False
me_cube.use_mirror_vertex_groups = False
me_cube.update()

# ---- objects
ob_knive = bpy.data.objects.new('Knive', me_cube)

# ---- transforms, parenting, visibility, modifiers, constraints
ob_knive.location = (-0.006163, -0.05074, 0.0)
ob_knive.rotation_euler = (-0.0003586, 0.03104, -0.03334)
ob_knive.lock_rotations_4d = False
ob_knive.empty_display_type = 'ARROWS'
ob_knive.lineart.crease_threshold = 0.0
_vg = ob_knive.vertex_groups.new(name='Metal')
_vg = ob_knive.vertex_groups.new(name='Handle')
_m = ob_knive.modifiers.new('Mirror', 'MIRROR')
_m.use_clip = True
_m = ob_knive.modifiers.new('Auto Smooth', 'NODES')
_m.node_group = ng_auto_smooth
_gi = [s.identifier for s in ng_auto_smooth.interface.items_tree if s.item_type == 'SOCKET' and s.in_out == 'INPUT']
_m[_gi[1]] = 0.5236  # Angle

# ---- collection membership
col_collection.objects.link(ob_knive)

# ---- scene / render settings (as saved in the file)
scene.frame_start = 1; scene.frame_end = 60; scene.frame_set(19)
scene.render.engine = 'BLENDER_EEVEE_NEXT'
scene.cycles.use_denoising = False
scene.cycles.samples = 128
scene.cycles.sampling_pattern = 'TABULATED_SOBOL'
scene.cycles.use_adaptive_sampling = False
scene.cycles.use_light_tree = False
scene.view_settings.view_transform = 'Filmic'
bpy.context.view_layer.update()

# ---- added for rendering (the .blend has no active camera and no usable light): camera, sun
cam_auto = bpy.data.cameras.new('AutoCamera')
cam_auto.lens = 50.0
cam_auto.sensor_width = 36.0
cam_auto.clip_end = 1000.0
ob_auto_camera = bpy.data.objects.new('AutoCamera', cam_auto)
scene.collection.objects.link(ob_auto_camera)
ob_auto_camera.location = (0.35303, -0.597956, 0.290309)
ob_auto_camera.rotation_euler = (1.09748, -7.21219e-08, 0.694738)
scene.camera = ob_auto_camera
light_auto_sun = bpy.data.lights.new('AutoSun', 'SUN')
light_auto_sun.energy = 3.0
light_auto_sun.angle = 0.0523599
ob_auto_sun = bpy.data.objects.new('AutoSun', light_auto_sun)
scene.collection.objects.link(ob_auto_sun)
ob_auto_sun.rotation_euler = (0.872665, 0.174533, 0.523599)
bpy.context.view_layer.update()
